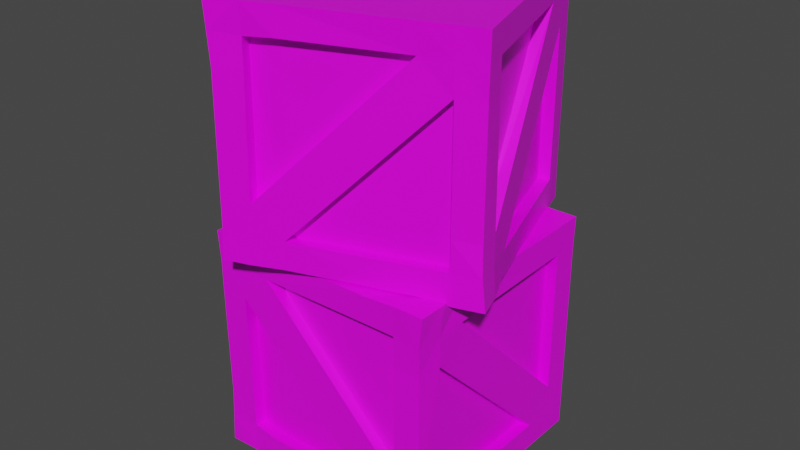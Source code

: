 # Source: Impassable_Obstacle_-_Crate.blend  (saved by Blender 2.91.10; exported with 4.5.12 LTS)
import bpy
from mathutils import Matrix  # noqa: F401  (used for matrix-valued properties, if any)

bpy.ops.wm.read_factory_settings(use_empty=True)
scene = bpy.context.scene
scene.name = 'Scene'

# ---- collections
col_collection = bpy.data.collections.new('Collection'); scene.collection.children.link(col_collection)

# ---- images (referenced by path relative to the original .blend; pixels are not part of the script)
import os
ASSET_DIR = os.environ.get("B2B_ASSET_DIR", "")  # directory of the original .blend (textures are referenced by path, not embedded)
HERE = os.path.dirname(os.path.abspath(__file__))  # packed textures are extracted next to this script under _unpacked/

def load_image(name, relpath, width, height, colorspace="sRGB"):
    """Load a texture the original file referenced (path relative to the .blend, or extracted next to this script)."""
    p = next((c for c in (os.path.join(HERE, relpath), os.path.join(ASSET_DIR, relpath)) if relpath and os.path.exists(c)), "")
    if p:
        img = bpy.data.images.load(p, check_existing=True)
        img.name = name
    else:  # same state as the original file: an image datablock whose file is absent (Cycles renders it pink)
        img = bpy.data.images.new(name, width, height)
        img.source = "FILE"
        img.filepath = "//" + (relpath or name)
    img.colorspace_settings.name = colorspace
    return img
img_material_base_color = load_image('Material Base Color', 'Wooden Crate Texture.png', 1024, 1024, 'sRGB')

# ---- materials (node trees are filled in below, after node groups)
mat_material = bpy.data.materials.new('Material')
mat_material.alpha_threshold = 0.0
mat_material.use_transparent_shadow = False
mat_material.line_color = (0.0, 0.0, 0.0, 1.0)

# ---- material node trees
mat_material.use_nodes = True; mat_material.node_tree.nodes.clear()
_N = mat_material.node_tree.nodes; _L = mat_material.node_tree.links
n0 = _N.new('ShaderNodeOutputMaterial'); n0.name = 'Material Output'; n0.location = (300, 300)
n1 = _N.new('ShaderNodeBsdfPrincipled'); n1.name = 'Principled BSDF'; n1.location = (10, 300)
n1.distribution = 'GGX'
n1.subsurface_method = 'BURLEY'
n1.inputs[2].default_value = 0.4
n1.inputs[3].default_value = 1.45
n1.inputs[27].default_value = (0.0, 0.0, 0.0, 1.0)
n1.inputs[28].default_value = 1.0
n2 = _N.new('ShaderNodeTexImage'); n2.name = 'Image Texture'; n2.location = (-280, 280)
n2.image = img_material_base_color
_L.new(n1.outputs[0], n0.inputs[0])
_L.new(n2.outputs[0], n1.inputs[0])
n0.is_active_output = True

# ---- world
world_world = bpy.data.worlds.new('World'); scene.world = world_world
world_world.use_nodes = True; world_world.node_tree.nodes.clear()
_N = world_world.node_tree.nodes; _L = world_world.node_tree.links
n0 = _N.new('ShaderNodeOutputWorld'); n0.name = 'World Output'; n0.location = (300, 300)
n1 = _N.new('ShaderNodeBackground'); n1.name = 'Background'; n1.location = (10, 300)
n1.inputs[0].default_value = (0.05088, 0.05088, 0.05088, 1.0)
_L.new(n1.outputs[0], n0.inputs[0])
n0.is_active_output = True
world_world.color = (0.05088, 0.05088, 0.05088)
world_world.use_sun_shadow = False
world_world.sun_shadow_jitter_overblur = 0.0

# ---- meshes
me_cube_001 = bpy.data.meshes.new('Cube.001')
me_cube_001.from_pydata([(1.003, 1.008, 1.021), (1.0, 1.0, -1.0), (1.03, -1.005, 1.024), (1.0, -1.0, -1.0), (-1.005, 1.016, 1.033), (-1.039, 1.019, -0.9994), (-1.044, -0.9989, 1.017), (-1.04, -1.001, -1.011), (-1.0, 0.7667, -1.0), (-1.0, -0.7667, -1.0), (1.003, 0.7749, 1.021), (1.03, -0.7717, 1.024), (-1.044, -0.7656, 1.017), (-1.005, 0.783, 1.033), (1.0, -0.7667, -1.0), (1.0, 0.7667, -1.0), (0.7667, 1.0, -1.0), (-0.7667, 1.0, -1.0), (0.797, -1.005, 1.024), (-0.8109, -0.9989, 1.017), (-0.7667, -1.0, -1.0), (0.7667, -1.0, -1.0), (-0.7719, 1.016, 1.033), (0.7695, 1.008, 1.021), (0.7667, 0.7667, -1.0), (-0.7667, 0.7667, -1.0), (0.7667, -0.7667, -1.0), (-0.7667, -0.7667, -1.0), (-0.7666, 0.7717, 1.03), (0.7667, 0.7692, 1.015), (-0.7666, -0.7634, 1.019), (0.7667, -0.7651, 1.009), (1.0, 1.0, 0.7667), (1.0, 1.0, -0.7667), (-1.024, -1.0, -0.7624), (-1.02, -1.001, 0.7591), (1.0, -1.0, 0.7667), (0.9934, -0.9888, -0.7668), (-1.0, 1.0, 0.7667), (-1.015, 1.007, -0.7665), (1.0, 0.7667, 0.7667), (1.0, 0.7667, -0.7667), (1.011, -0.7737, 0.7599), (1.0, -0.7667, -0.7667), (-1.0, -0.7667, 0.7667), (-1.0, -0.7667, -0.7667), (-1.0, 0.7667, 0.7667), (-1.0, 0.7667, -0.7667), (-0.7667, 1.0, 0.7667), (-0.7667, 1.0, -0.7667), (0.7667, 1.0, 0.7667), (0.7667, 1.0, -0.7667), (0.7592, -0.991, 0.7668), (0.7618, -0.9942, -0.7666), (-0.7667, -1.0, 0.7667), (-0.7597, -0.9853, -0.749), (0.9, 0.7667, 0.7667), (0.9, 0.7667, -0.7667), (0.9, -0.7667, 0.7667), (0.9, -0.7667, -0.7667), (-0.7667, 0.9, 0.7667), (-0.7667, 0.9, -0.7667), (0.7667, 0.9, 0.7667), (0.7667, 0.9, -0.7667), (-0.9, -0.7667, 0.7667), (-0.9, -0.7667, -0.7667), (-0.9, 0.7667, 0.7667), (-0.9, 0.7667, -0.7667), (0.7667, -0.9, 0.7667), (0.7667, -0.9, -0.7667), (-0.7667, -0.9, 0.7667), (-0.7597, -0.8853, -0.749), (-0.7667, 0.7667, 0.9), (0.7667, 0.7667, 0.9), (-0.7667, -0.7667, 0.9), (0.7667, -0.7667, 0.9), (-1.0, 0.5111, -1.0), (-1.0, -0.5111, -1.0), (1.0, 0.5134, 1.014), (0.9975, -0.5091, 1.013), (-1.008, -0.5089, 1.016), (-0.9893, 0.5165, 1.028), (1.0, -0.5111, -1.0), (1.0, 0.5111, -1.0), (0.7667, 0.5111, 1.0), (0.7553, -0.5104, 1.036), (-0.7666, 0.5129, 1.01), (-0.7666, -0.5093, 1.01), (-0.7667, 0.5111, -1.0), (-0.7667, -0.5111, -1.0), (0.7667, 0.5111, -1.0), (0.7667, -0.5111, -1.0), (-1.0, -0.5111, -0.7667), (-1.0, 0.5111, -0.7667), (-1.0, -0.5111, 0.7667), (-1.0, 0.5111, 0.7667), (1.0, 0.5111, -0.7667), (1.0, -0.5111, -0.7667), (1.0, 0.5111, 0.7667), (1.011, -0.5182, 0.7599), (0.9, 0.5111, -0.7667), (0.9, -0.5111, -0.7667), (0.9, 0.5111, 0.7667), (0.9, -0.5111, 0.7667), (-0.9, -0.5111, -0.7667), (-0.9, 0.5111, -0.7667), (-0.9, -0.5111, 0.7667), (-0.9, 0.5111, 0.7667), (0.7667, 0.5111, 0.9), (0.7667, -0.5111, 0.9), (-0.7667, 0.5111, 0.9), (-0.7667, -0.5111, 0.9), (1.0, 1.0, 0.5111), (1.0, 1.0, -0.5111), (-1.008, -1.0, -0.511), (-1.015, -1.005, 0.5035), (0.9894, -0.9815, 0.5066), (0.989, -0.9814, -0.5114), (-1.0, 1.0, 0.5111), (-1.0, 1.0, -0.5111), (1.0, 0.7667, 0.5111), (1.0, 0.7667, -0.5111), (1.011, -0.7737, 0.5043), (1.0, -0.7667, -0.5111), (-1.0, -0.7667, 0.5111), (-1.0, -0.7667, -0.5111), (-1.0, 0.7667, 0.5111), (-1.0, 0.7667, -0.5111), (-0.7667, 1.0, 0.5111), (-0.7667, 1.0, -0.5111), (0.7667, 1.0, 0.5111), (0.7667, 1.0, -0.5111), (0.7593, -0.991, 0.5113), (0.7594, -0.9912, -0.511), (-0.7698, -1.005, 0.5063), (-0.7592, -0.9907, -0.5048), (0.9, 0.7667, 0.5111), (0.9, 0.7667, -0.5111), (0.9, -0.7667, 0.5111), (0.9, -0.7667, -0.5111), (-0.7667, 0.9, 0.5111), (-0.7667, 0.9, -0.5111), (0.7667, 0.9, 0.5111), (0.7667, 0.9, -0.5111), (-0.9, -0.7667, 0.5111), (-0.9, -0.7667, -0.5111), (-0.9, 0.7667, 0.5111), (-0.9, 0.7667, -0.5111), (0.7667, -0.9, 0.5111), (0.7667, -0.9, -0.5111), (-0.7667, -0.9, 0.5111), (-0.7592, -0.8907, -0.5048), (-0.9121, -0.4988, 0.5113), (-0.9, -0.5111, -0.5111), (-0.9, 0.5111, 0.5111), (-0.8883, 0.5011, -0.5012), (0.9, 0.5111, 0.5111), (0.9, 0.5111, -0.5111), (0.9, -0.5111, 0.5111), (0.9, -0.5111, -0.5111), (0.5111, 1.0, -1.0), (-0.5111, 1.0, -1.0), (0.5111, -1.0, 1.0), (-0.5111, -1.0, 1.0), (-0.5111, -1.0, -1.0), (0.5111, -1.0, -1.0), (-0.519, 1.002, 1.012), (0.5073, 1.003, 1.019), (0.5111, 0.7667, -1.0), (-0.5111, 0.7667, -1.0), (0.5111, -0.7667, -1.0), (-0.5111, -0.7667, -1.0), (-0.5111, 0.7679, 1.007), (0.5112, 0.7698, 1.018), (-0.5109, -0.7632, 1.019), (0.5035, -0.7671, 1.019), (0.4996, -0.9861, -0.7664), (-0.5111, -1.0, -0.7667), (0.504, -0.9914, 0.7668), (-0.5111, -1.0, 0.7667), (-0.5111, 1.0, -0.7667), (0.5111, 1.0, -0.7667), (-0.5111, 1.0, 0.7667), (0.5111, 1.0, 0.7667), (-0.5111, 0.9, -0.7667), (0.5111, 0.9, -0.7667), (-0.5111, 0.9, 0.7667), (0.5111, 0.9, 0.7667), (0.5111, -0.9, -0.7667), (-0.5111, -0.9, -0.7667), (0.5111, -0.9, 0.7667), (-0.5111, -0.9, 0.7667), (-0.5111, 0.7667, 0.9), (0.5111, 0.7667, 0.9), (-0.5111, -0.7667, 0.9), (0.5111, -0.7667, 0.9), (-0.5111, 0.5111, 0.9), (0.5111, 0.5111, 0.9), (-0.5111, -0.5111, 0.9), (0.5111, -0.5111, 0.9), (0.5111, 0.5111, -1.0), (-0.5111, 0.5111, -1.0), (0.5111, -0.5111, -1.0), (-0.5111, -0.5111, -1.0), (0.5111, -0.9, -0.5111), (-0.5111, -0.9, -0.5111), (0.5111, -0.9, 0.5111), (-0.5111, -0.9, 0.5111), (-0.5111, 0.9, -0.5111), (0.5111, 0.9, -0.5111), (-0.5111, 0.9, 0.5111), (0.5111, 0.9, 0.5111)], [], [(12, 19, 30), (19, 35, 54), (13, 38, 46), (14, 21, 26), (11, 36, 42), (23, 32, 50), (32, 10, 40), (79, 42, 99), (1, 24, 16), (82, 26, 91), (6, 44, 35), (81, 46, 95), (22, 13, 28), (80, 30, 87), (79, 31, 11), (30, 111, 87), (23, 10, 0), (166, 28, 172), (89, 9, 77), (91, 170, 202), (17, 8, 5), (16, 168, 160), (38, 22, 48), (167, 50, 183), (9, 20, 7), (26, 165, 170), (36, 18, 52), (163, 54, 179), (11, 18, 2), (30, 163, 174), (177, 20, 164), (53, 188, 176), (37, 21, 3), (36, 132, 116), (181, 16, 160), (50, 187, 183), (39, 17, 5), (38, 128, 118), (93, 8, 76), (44, 144, 124), (34, 9, 7), (35, 124, 115), (97, 14, 82), (43, 139, 123), (33, 15, 1), (32, 120, 112), (51, 1, 16), (50, 112, 130), (43, 3, 14), (42, 116, 122), (8, 39, 5), (46, 118, 126), (20, 34, 7), (134, 35, 115), (103, 138, 158), (40, 136, 120), (41, 100, 96), (42, 103, 99), (187, 142, 211), (51, 143, 131), (48, 140, 128), (49, 184, 180), (107, 146, 154), (46, 107, 95), (45, 104, 92), (47, 147, 127), (191, 150, 207), (54, 191, 179), (55, 151, 135), (52, 148, 132), (111, 194, 198), (175, 75, 195), (172, 72, 192), (84, 73, 108), (31, 109, 75), (85, 108, 109), (72, 196, 192), (110, 198, 196), (93, 67, 47), (92, 105, 93), (94, 64, 44), (95, 106, 94), (64, 152, 144), (106, 154, 152), (98, 56, 40), (99, 102, 98), (97, 59, 43), (96, 101, 97), (56, 156, 136), (102, 158, 156), (41, 83, 15), (96, 82, 83), (45, 77, 9), (92, 76, 77), (24, 200, 168), (90, 202, 200), (25, 76, 8), (88, 77, 76), (86, 72, 28), (87, 110, 86), (29, 78, 10), (84, 79, 78), (28, 81, 86), (86, 80, 87), (44, 80, 94), (80, 95, 94), (15, 90, 24), (83, 91, 90), (40, 78, 98), (98, 79, 99), (157, 101, 100), (156, 159, 157), (137, 100, 57), (136, 157, 137), (153, 105, 104), (152, 155, 153), (145, 104, 65), (144, 153, 145), (133, 69, 53), (132, 149, 133), (134, 70, 54), (135, 150, 134), (205, 71, 189), (207, 151, 205), (126, 66, 46), (127, 146, 126), (155, 67, 105), (154, 147, 155), (129, 61, 49), (128, 141, 129), (130, 62, 50), (131, 142, 130), (209, 63, 185), (211, 143, 209), (121, 57, 41), (120, 137, 121), (159, 59, 101), (158, 139, 159), (55, 114, 34), (135, 115, 114), (47, 119, 39), (126, 119, 127), (123, 37, 43), (122, 117, 123), (131, 33, 51), (130, 113, 131), (113, 41, 33), (112, 121, 113), (122, 58, 42), (123, 138, 122), (34, 125, 45), (115, 125, 114), (125, 65, 45), (124, 145, 125), (119, 49, 39), (118, 129, 119), (117, 53, 37), (116, 133, 117), (140, 208, 141), (210, 209, 208), (141, 184, 61), (208, 185, 184), (148, 204, 149), (206, 205, 204), (149, 188, 69), (204, 189, 188), (201, 89, 88), (200, 203, 201), (169, 88, 25), (168, 201, 169), (197, 109, 108), (196, 199, 197), (193, 108, 73), (192, 197, 193), (29, 193, 73), (172, 193, 173), (30, 194, 74), (175, 194, 174), (199, 75, 109), (198, 195, 199), (178, 68, 52), (179, 190, 178), (68, 206, 148), (190, 207, 206), (181, 63, 51), (180, 185, 181), (60, 210, 140), (186, 211, 210), (182, 60, 48), (183, 186, 182), (49, 161, 17), (180, 160, 161), (177, 71, 55), (176, 189, 177), (53, 165, 21), (176, 164, 165), (31, 162, 18), (175, 163, 162), (52, 162, 178), (162, 179, 178), (171, 20, 27), (170, 164, 171), (48, 166, 182), (182, 167, 183), (161, 25, 17), (160, 169, 161), (203, 27, 89), (202, 171, 203), (167, 29, 23), (167, 172, 173), (134, 188, 150), (133, 191, 149), (176, 134, 133), (92, 146, 104), (95, 145, 107), (92, 126, 125), (142, 180, 130), (141, 183, 129), (130, 180, 183), (96, 138, 100), (99, 137, 103), (122, 96, 99), (110, 175, 86), (85, 192, 172), (85, 172, 86), (12, 6, 19), (19, 6, 35), (13, 4, 38), (14, 3, 21), (11, 2, 36), (23, 0, 32), (32, 0, 10), (79, 11, 42), (1, 15, 24), (82, 14, 26), (6, 12, 44), (81, 13, 46), (22, 4, 13), (80, 12, 30), (79, 85, 31), (30, 74, 111), (23, 29, 10), (166, 22, 28), (89, 27, 9), (91, 26, 170), (17, 25, 8), (16, 24, 168), (38, 4, 22), (167, 23, 50), (9, 27, 20), (26, 21, 165), (36, 2, 18), (163, 19, 54), (11, 31, 18), (30, 19, 163), (177, 55, 20), (53, 69, 188), (37, 53, 21), (36, 52, 132), (181, 51, 16), (50, 62, 187), (39, 49, 17), (38, 48, 128), (93, 47, 8), (44, 64, 144), (34, 45, 9), (35, 44, 124), (97, 43, 14), (43, 59, 139), (33, 41, 15), (32, 40, 120), (51, 33, 1), (50, 32, 112), (43, 37, 3), (42, 36, 116), (8, 47, 39), (46, 38, 118), (20, 55, 34), (134, 54, 35), (103, 58, 138), (40, 56, 136), (41, 57, 100), (42, 58, 103), (187, 62, 142), (51, 63, 143), (48, 60, 140), (49, 61, 184), (107, 66, 146), (46, 66, 107), (45, 65, 104), (47, 67, 147), (191, 70, 150), (54, 70, 191), (55, 71, 151), (52, 68, 148), (111, 74, 194), (175, 31, 75), (172, 28, 72), (84, 29, 73), (31, 85, 109), (85, 84, 108), (72, 110, 196), (110, 111, 198), (93, 105, 67), (92, 104, 105), (94, 106, 64), (95, 107, 106), (64, 106, 152), (106, 107, 154), (98, 102, 56), (99, 103, 102), (97, 101, 59), (96, 100, 101), (56, 102, 156), (102, 103, 158), (41, 96, 83), (96, 97, 82), (45, 92, 77), (92, 93, 76), (24, 90, 200), (90, 91, 202), (25, 88, 76), (88, 89, 77), (86, 110, 72), (87, 111, 110), (29, 84, 78), (84, 85, 79), (28, 13, 81), (86, 81, 80), (44, 12, 80), (80, 81, 95), (15, 83, 90), (83, 82, 91), (40, 10, 78), (98, 78, 79), (157, 159, 101), (156, 158, 159), (137, 157, 100), (136, 156, 157), (153, 155, 105), (152, 154, 155), (145, 153, 104), (144, 152, 153), (133, 149, 69), (132, 148, 149), (134, 150, 70), (135, 151, 150), (205, 151, 71), (207, 150, 151), (126, 146, 66), (127, 147, 146), (155, 147, 67), (154, 146, 147), (129, 141, 61), (128, 140, 141), (130, 142, 62), (131, 143, 142), (209, 143, 63), (211, 142, 143), (121, 137, 57), (120, 136, 137), (159, 139, 59), (158, 138, 139), (55, 135, 114), (135, 134, 115), (47, 127, 119), (126, 118, 119), (123, 117, 37), (122, 116, 117), (131, 113, 33), (130, 112, 113), (113, 121, 41), (112, 120, 121), (122, 138, 58), (123, 139, 138), (34, 114, 125), (115, 124, 125), (125, 145, 65), (124, 144, 145), (119, 129, 49), (118, 128, 129), (117, 133, 53), (116, 132, 133), (140, 210, 208), (210, 211, 209), (141, 208, 184), (208, 209, 185), (148, 206, 204), (206, 207, 205), (149, 204, 188), (204, 205, 189), (201, 203, 89), (200, 202, 203), (169, 201, 88), (168, 200, 201), (197, 199, 109), (196, 198, 199), (193, 197, 108), (192, 196, 197), (29, 173, 193), (172, 192, 193), (30, 174, 194), (175, 195, 194), (199, 195, 75), (198, 194, 195), (178, 190, 68), (179, 191, 190), (68, 190, 206), (190, 191, 207), (181, 185, 63), (180, 184, 185), (60, 186, 210), (186, 187, 211), (182, 186, 60), (183, 187, 186), (49, 180, 161), (180, 181, 160), (177, 189, 71), (176, 188, 189), (53, 176, 165), (176, 177, 164), (31, 175, 162), (175, 174, 163), (52, 18, 162), (162, 163, 179), (171, 164, 20), (170, 165, 164), (48, 22, 166), (182, 166, 167), (161, 169, 25), (160, 168, 169), (203, 171, 27), (202, 170, 171), (167, 173, 29), (167, 166, 172), (134, 176, 188), (133, 179, 191), (54, 179, 134), (179, 133, 134), (133, 53, 176), (92, 126, 146), (95, 125, 145), (46, 95, 126), (95, 125, 126), (125, 45, 92), (142, 184, 180), (141, 187, 183), (49, 129, 180), (129, 183, 180), (183, 50, 130), (96, 122, 138), (99, 121, 137), (41, 121, 96), (121, 99, 96), (99, 42, 122), (110, 195, 175), (85, 109, 192), (28, 86, 172), (86, 175, 85), (175, 31, 85)])
_uv = me_cube_001.uv_layers.new(name='UVMap')
_uv.uv.foreach_set('vector', [0.8096, 0.566, 0.8382, 0.5367, 0.8078, 0.5338, 0.5712, 0.5387, 0.6014, 0.5663, 0.6004, 0.5322, 0.5988, 0.2925, 0.5712, 0.3283, 0.6011, 0.3284, 0.5986, 0.004476, 0.5672, 0.03586, 0.5986, 0.03587, 0.6007, 0.2926, 0.5699, 0.3273, 0.6004, 0.3282, 0.288, 0.5353, 0.3221, 0.5664, 0.3221, 0.535, 0.839, 0.3273, 0.8087, 0.2931, 0.8076, 0.3273, 0.636, 0.2942, 0.6004, 0.3282, 0.6348, 0.3282, 0.8364, 0.004585, 0.8049, 0.03597, 0.8363, 0.03598, 0.633, 0.004492, 0.5986, 0.03587, 0.633, 0.03589, 0.8386, 0.2941, 0.8074, 0.3279, 0.8389, 0.3288, 0.6346, 0.2932, 0.6011, 0.3284, 0.6354, 0.3283, 0.5697, 0.5321, 0.6015, 0.5653, 0.6031, 0.5337, 0.7744, 0.5656, 0.8078, 0.5338, 0.7736, 0.5339, 0.7742, 0.2933, 0.8073, 0.3284, 0.81, 0.2942, 0.8505, 0.4992, 0.8665, 0.4653, 0.8517, 0.465, 0.5702, 0.3246, 0.6015, 0.2931, 0.5701, 0.2932, 0.5716, 0.498, 0.6031, 0.5337, 0.6028, 0.4995, 0.6329, 0.2422, 0.5985, 0.2736, 0.6329, 0.2736, 0.633, 0.03589, 0.5986, 0.07026, 0.633, 0.07028, 0.8362, 0.2423, 0.8048, 0.2737, 0.8387, 0.2789, 0.8363, 0.03598, 0.8049, 0.07036, 0.8363, 0.07037, 0.3227, 0.2973, 0.2867, 0.3279, 0.3226, 0.3287, 0.2882, 0.5001, 0.3221, 0.535, 0.3222, 0.5006, 0.5985, 0.2736, 0.5671, 0.2422, 0.567, 0.2789, 0.5986, 0.03587, 0.5672, 0.07025, 0.5986, 0.07026, 0.6, 0.2918, 0.5697, 0.3217, 0.6007, 0.3285, 0.5724, 0.4978, 0.6004, 0.5322, 0.6005, 0.4978, 0.81, 0.2942, 0.8383, 0.3242, 0.8392, 0.2928, 0.8078, 0.5338, 0.8378, 0.4966, 0.8076, 0.4993, 0.8068, 0.4983, 0.8381, 0.5328, 0.8382, 0.4984, 0.9037, 0.2117, 0.916, 0.1778, 0.9044, 0.1764, 0.8071, 0.2935, 0.8384, 0.327, 0.8387, 0.2933, 0.6011, 0.2924, 0.6352, 0.3281, 0.6355, 0.2935, 0.5285, 0.5011, 0.5599, 0.5356, 0.5599, 0.5012, 0.9626, 0.004462, 0.9492, 0.03885, 0.9626, 0.03885, 0.529, 0.2958, 0.5603, 0.3293, 0.5603, 0.2926, 0.3227, 0.2973, 0.357, 0.3288, 0.3571, 0.2974, 0.636, 0.5347, 0.6017, 0.5661, 0.6361, 0.5661, 0.8788, 0.9955, 0.8923, 0.9611, 0.8788, 0.9611, 0.8394, 0.5336, 0.808, 0.5656, 0.8387, 0.5655, 0.8389, 0.3288, 0.8075, 0.3623, 0.8396, 0.3632, 0.6357, 0.5336, 0.6013, 0.565, 0.6357, 0.565, 0.9268, 0.2108, 0.9402, 0.1764, 0.9268, 0.1764, 0.839, 0.5336, 0.8076, 0.565, 0.839, 0.565, 0.839, 0.3273, 0.8076, 0.3617, 0.839, 0.3617, 0.5285, 0.5355, 0.5598, 0.567, 0.5599, 0.5356, 0.3221, 0.535, 0.3565, 0.5665, 0.3565, 0.5351, 0.6013, 0.5336, 0.5699, 0.565, 0.6013, 0.565, 0.6004, 0.3282, 0.5724, 0.3623, 0.6004, 0.3626, 0.6017, 0.5661, 0.5711, 0.5346, 0.5694, 0.566, 0.6011, 0.3284, 0.5724, 0.3629, 0.6011, 0.3628, 0.8381, 0.5328, 0.8063, 0.5655, 0.839, 0.5653, 0.6359, 0.5332, 0.6014, 0.5646, 0.6358, 0.5653, 0.9565, 0.7803, 0.9908, 0.7459, 0.9565, 0.7459, 0.8117, 0.9955, 0.8251, 0.9611, 0.8117, 0.9611, 0.9236, 0.9955, 0.937, 0.9611, 0.9236, 0.9611, 0.9249, 0.4999, 0.9398, 0.4646, 0.9249, 0.4655, 0.7412, 0.7803, 0.7756, 0.7459, 0.7412, 0.7459, 0.9818, 0.7892, 0.9683, 0.8236, 0.9818, 0.8236, 0.8564, 0.9955, 0.8699, 0.9611, 0.8564, 0.9611, 0.9147, 0.7892, 0.9012, 0.8236, 0.9147, 0.8236, 0.7412, 0.9955, 0.7756, 0.9612, 0.7412, 0.9611, 0.9857, 0.2926, 0.9722, 0.327, 0.9857, 0.327, 0.9594, 0.7892, 0.946, 0.8236, 0.9594, 0.8236, 0.8475, 0.7892, 0.8341, 0.8236, 0.8475, 0.8236, 0.4587, 0.7822, 0.4931, 0.7478, 0.4587, 0.7478, 0.9715, 0.2108, 0.985, 0.1764, 0.9715, 0.1764, 0.9498, 0.4966, 0.9629, 0.4639, 0.9494, 0.4637, 0.9037, 0.499, 0.916, 0.4646, 0.9037, 0.4646, 0.3177, 0.5667, 0.2833, 0.6011, 0.3177, 0.6011, 0.8915, 0.328, 0.8755, 0.2926, 0.8755, 0.327, 0.8893, 0.03885, 0.8749, 0.004462, 0.8749, 0.03885, 0.8525, 0.1764, 0.8659, 0.2108, 0.8659, 0.1764, 0.8513, 0.004673, 0.8659, 0.03885, 0.8659, 0.004462, 0.8477, 0.03892, 0.8659, 0.1764, 0.8659, 0.03885, 0.2108, 0.576, 0.1764, 0.6104, 0.2108, 0.6104, 0.4552, 0.5667, 0.3177, 0.6011, 0.4552, 0.6011, 0.9594, 0.9611, 0.946, 0.9955, 0.9594, 0.9955, 0.9594, 0.8236, 0.946, 0.9611, 0.9594, 0.9611, 0.9857, 0.4646, 0.9722, 0.499, 0.9857, 0.499, 0.9857, 0.327, 0.9722, 0.4646, 0.9857, 0.4646, 0.7852, 0.7845, 0.8212, 0.7502, 0.7852, 0.7501, 0.8196, 0.7845, 0.9571, 0.7501, 0.8212, 0.7502, 0.9264, 0.327, 0.9398, 0.2926, 0.9264, 0.2926, 0.9249, 0.4655, 0.9398, 0.327, 0.9264, 0.327, 0.9236, 0.8236, 0.937, 0.7892, 0.9236, 0.7892, 0.9236, 0.9611, 0.937, 0.8236, 0.9236, 0.8236, 0.7845, 0.7803, 0.8189, 0.7459, 0.7845, 0.7459, 0.8189, 0.7803, 0.9565, 0.7459, 0.8189, 0.7459, 0.8076, 0.5336, 0.7733, 0.565, 0.8076, 0.565, 0.7733, 0.5336, 0.6357, 0.565, 0.7733, 0.565, 0.8079, 0.5342, 0.7736, 0.5657, 0.808, 0.5656, 0.7735, 0.5343, 0.6361, 0.5661, 0.7736, 0.5657, 0.8049, 0.03597, 0.7705, 0.07034, 0.8049, 0.07036, 0.7706, 0.03595, 0.633, 0.07028, 0.7705, 0.07034, 0.8048, 0.2423, 0.7704, 0.2737, 0.8048, 0.2737, 0.7705, 0.2423, 0.6329, 0.2736, 0.7704, 0.2737, 0.8517, 0.3275, 0.8665, 0.2933, 0.8491, 0.2926, 0.8517, 0.465, 0.8665, 0.3277, 0.8517, 0.3275, 0.6006, 0.3283, 0.6366, 0.2934, 0.6015, 0.2931, 0.6354, 0.3282, 0.7742, 0.2933, 0.6366, 0.2934, 0.6031, 0.5337, 0.6373, 0.5648, 0.638, 0.5336, 0.638, 0.5336, 0.7744, 0.5656, 0.7736, 0.5339, 0.8074, 0.3279, 0.7726, 0.2945, 0.773, 0.328, 0.7726, 0.2945, 0.6354, 0.3283, 0.773, 0.328, 0.805, 0.004571, 0.7706, 0.03595, 0.8049, 0.03597, 0.7706, 0.004555, 0.633, 0.03589, 0.7706, 0.03595, 0.8076, 0.3273, 0.7736, 0.2941, 0.7733, 0.3273, 0.7733, 0.3273, 0.636, 0.2942, 0.6348, 0.3282, 0.8189, 0.6083, 0.9565, 0.574, 0.8189, 0.574, 0.8189, 0.7459, 0.9565, 0.6083, 0.8189, 0.6083, 0.7845, 0.6083, 0.8189, 0.574, 0.7845, 0.574, 0.7845, 0.7459, 0.8189, 0.6083, 0.7845, 0.6083, 0.8196, 0.6126, 0.9571, 0.5782, 0.8196, 0.5782, 0.8212, 0.7502, 0.9558, 0.6139, 0.8196, 0.6126, 0.5693, 0.8236, 0.6037, 0.7892, 0.5693, 0.7892, 0.7852, 0.7501, 0.8196, 0.6126, 0.7852, 0.6126, 0.9037, 0.327, 0.916, 0.2926, 0.9033, 0.2927, 0.9037, 0.4646, 0.916, 0.327, 0.9037, 0.327, 0.9488, 0.3277, 0.9633, 0.2928, 0.9498, 0.2926, 0.9494, 0.4637, 0.9629, 0.3272, 0.9488, 0.3277, 0.4587, 0.6103, 0.4921, 0.5783, 0.4587, 0.5759, 0.4587, 0.7478, 0.4921, 0.6112, 0.4587, 0.6103, 0.8475, 0.9611, 0.8341, 0.9955, 0.8475, 0.9955, 0.8475, 0.8236, 0.8341, 0.9611, 0.8475, 0.9611, 0.9558, 0.6139, 0.9915, 0.5782, 0.9571, 0.5782, 0.9571, 0.7501, 0.9915, 0.6126, 0.9558, 0.6139, 0.8564, 0.8236, 0.8699, 0.7892, 0.8564, 0.7892, 0.8564, 0.9611, 0.8699, 0.8236, 0.8564, 0.8236, 0.9818, 0.9611, 0.9683, 0.9955, 0.9818, 0.9955, 0.9818, 0.8236, 0.9683, 0.9611, 0.9818, 0.9611, 0.7412, 0.6083, 0.7756, 0.574, 0.7412, 0.574, 0.7412, 0.7459, 0.7756, 0.6083, 0.7412, 0.6083, 0.8117, 0.8236, 0.8251, 0.7892, 0.8117, 0.7892, 0.8117, 0.9611, 0.8251, 0.8236, 0.8117, 0.8236, 0.9565, 0.6083, 0.9908, 0.574, 0.9565, 0.574, 0.9565, 0.7459, 0.9908, 0.6083, 0.9565, 0.6083, 0.8041, 0.5335, 0.7723, 0.5651, 0.8041, 0.5653, 0.7715, 0.5348, 0.6358, 0.5653, 0.7723, 0.5651, 0.6016, 0.5347, 0.5726, 0.5003, 0.5711, 0.5346, 0.6011, 0.3628, 0.5726, 0.5003, 0.6015, 0.5004, 0.6013, 0.4992, 0.5714, 0.5337, 0.6013, 0.5336, 0.6004, 0.3626, 0.5724, 0.4993, 0.6013, 0.4992, 0.4941, 0.5354, 0.5284, 0.5669, 0.5285, 0.5355, 0.3565, 0.5351, 0.494, 0.5668, 0.4941, 0.5354, 0.839, 0.4992, 0.8076, 0.5336, 0.839, 0.5336, 0.839, 0.3617, 0.8076, 0.4992, 0.839, 0.4992, 0.9253, 0.03977, 0.9402, 0.004462, 0.9253, 0.005379, 0.9268, 0.1764, 0.9402, 0.03885, 0.9253, 0.03977, 0.8394, 0.5336, 0.8078, 0.4998, 0.8079, 0.5342, 0.8396, 0.3632, 0.8078, 0.4998, 0.8392, 0.4997, 0.8788, 0.8236, 0.8923, 0.7892, 0.8788, 0.7892, 0.8788, 0.9611, 0.8923, 0.8236, 0.8788, 0.8236, 0.4946, 0.2977, 0.5289, 0.3292, 0.529, 0.2958, 0.3571, 0.2974, 0.4946, 0.3291, 0.4946, 0.2977, 0.7729, 0.2944, 0.807, 0.3286, 0.8071, 0.2935, 0.6355, 0.2935, 0.7728, 0.3273, 0.7729, 0.2944, 0.5693, 0.7459, 0.6037, 0.6083, 0.5693, 0.6083, 0.6037, 0.7459, 0.7412, 0.6083, 0.6037, 0.6083, 0.5693, 0.6083, 0.6037, 0.574, 0.5693, 0.574, 0.6037, 0.6083, 0.7412, 0.574, 0.6037, 0.574, 0.2867, 0.7478, 0.3211, 0.6103, 0.2867, 0.6103, 0.3211, 0.7478, 0.4587, 0.6103, 0.3211, 0.6103, 0.2867, 0.6103, 0.3211, 0.5759, 0.2867, 0.5759, 0.3211, 0.6103, 0.4587, 0.5759, 0.3211, 0.5759, 0.7705, 0.2079, 0.6329, 0.2422, 0.7705, 0.2423, 0.7705, 0.07034, 0.6329, 0.2078, 0.7705, 0.2079, 0.8049, 0.2079, 0.7705, 0.2423, 0.8048, 0.2423, 0.8049, 0.07036, 0.7705, 0.2079, 0.8049, 0.2079, 0.4552, 0.7387, 0.3177, 0.7731, 0.4552, 0.7731, 0.4552, 0.6011, 0.3177, 0.7387, 0.4552, 0.7387, 0.4896, 0.7387, 0.4552, 0.7731, 0.4896, 0.7731, 0.4896, 0.6011, 0.4552, 0.7387, 0.4896, 0.7387, 0.8904, 0.2108, 0.8749, 0.1764, 0.8749, 0.2108, 0.8893, 0.03885, 0.8749, 0.1764, 0.8908, 0.1764, 0.8915, 0.499, 0.8755, 0.4646, 0.8754, 0.499, 0.8915, 0.328, 0.8755, 0.4646, 0.8914, 0.4646, 0.03885, 0.7479, 0.004462, 0.7823, 0.03885, 0.7823, 0.3177, 0.6011, 0.2833, 0.7387, 0.3177, 0.7387, 0.9727, 0.0398, 0.985, 0.004462, 0.9728, 0.005463, 0.9715, 0.1764, 0.985, 0.03885, 0.9727, 0.0398, 0.2867, 0.7822, 0.3211, 0.7478, 0.2867, 0.7478, 0.3211, 0.7822, 0.4587, 0.7478, 0.3211, 0.7478, 0.9147, 0.9611, 0.9012, 0.9955, 0.9147, 0.9955, 0.9147, 0.8236, 0.9012, 0.9611, 0.9147, 0.9611, 0.5693, 0.7803, 0.6037, 0.7459, 0.5693, 0.7459, 0.6037, 0.7803, 0.7412, 0.7459, 0.6037, 0.7459, 0.9626, 0.1764, 0.9492, 0.2108, 0.9626, 0.2108, 0.9626, 0.03885, 0.9492, 0.1764, 0.9626, 0.1764, 0.5289, 0.3292, 0.5603, 0.3637, 0.5603, 0.3293, 0.5289, 0.3636, 0.5599, 0.5012, 0.5603, 0.3637, 0.9012, 0.04042, 0.9164, 0.006805, 0.9029, 0.006935, 0.9044, 0.1764, 0.9147, 0.04029, 0.9012, 0.04042, 0.8072, 0.327, 0.8385, 0.3608, 0.8386, 0.3264, 0.8071, 0.3623, 0.8382, 0.4984, 0.8385, 0.3608, 0.8073, 0.3284, 0.8386, 0.3617, 0.8383, 0.3242, 0.8082, 0.3624, 0.8378, 0.4966, 0.8386, 0.3617, 0.6007, 0.3285, 0.5727, 0.3602, 0.6008, 0.3613, 0.5727, 0.3602, 0.6005, 0.4978, 0.6008, 0.3613, 0.5985, 0.2078, 0.5671, 0.2422, 0.5985, 0.2422, 0.5986, 0.07026, 0.5671, 0.2078, 0.5985, 0.2078, 0.3226, 0.3287, 0.2896, 0.362, 0.3225, 0.3631, 0.3225, 0.3631, 0.2882, 0.5001, 0.3222, 0.5006, 0.8363, 0.2079, 0.8048, 0.2423, 0.8362, 0.2423, 0.8363, 0.07037, 0.8049, 0.2079, 0.8363, 0.2079, 0.6329, 0.2078, 0.5985, 0.2422, 0.6329, 0.2422, 0.633, 0.07028, 0.5985, 0.2078, 0.6329, 0.2078, 0.571, 0.3599, 0.6006, 0.3283, 0.5702, 0.3246, 0.571, 0.3599, 0.6028, 0.4995, 0.6007, 0.3627, 0.9018, 0.004462, 0.916, 0.1778, 0.9159, 0.004741, 0.9037, 0.327, 0.9138, 0.4996, 0.916, 0.327, 0.6007, 0.3629, 0.7729, 0.5337, 0.6352, 0.3281, 0.3818, 0.7912, 0.3952, 0.9639, 0.3952, 0.7912, 0.3594, 0.7912, 0.3729, 0.9648, 0.3729, 0.7912, 0.6015, 0.363, 0.7737, 0.5334, 0.6359, 0.3286, 0.4176, 0.9636, 0.4042, 0.7912, 0.4042, 0.9636, 0.4489, 0.7912, 0.4623, 0.9626, 0.4623, 0.7913, 0.3565, 0.5351, 0.5289, 0.3636, 0.3222, 0.5006, 0.3254, 0.9639, 0.3116, 0.7921, 0.312, 0.9639, 0.3505, 0.962, 0.3452, 0.7912, 0.3355, 0.962, 0.6004, 0.3626, 0.7733, 0.5336, 0.6348, 0.3282, 0.3022, 0.9628, 0.2867, 0.7922, 0.2873, 0.9628, 0.7845, 0.9604, 0.8028, 0.7893, 0.7883, 0.7892, 0.8059, 0.4993, 0.6349, 0.3278, 0.6007, 0.3623, 0.8096, 0.566, 0.8386, 0.5651, 0.8382, 0.5367, 0.5712, 0.5387, 0.5704, 0.5651, 0.6014, 0.5663, 0.5988, 0.2925, 0.5689, 0.2925, 0.5712, 0.3283, 0.5986, 0.004476, 0.5672, 0.004462, 0.5672, 0.03586, 0.6007, 0.2926, 0.5693, 0.2926, 0.5699, 0.3273, 0.288, 0.5353, 0.2879, 0.5667, 0.3221, 0.5664, 0.839, 0.3273, 0.8401, 0.2931, 0.8087, 0.2931, 0.636, 0.2942, 0.6007, 0.2926, 0.6004, 0.3282, 0.8364, 0.004585, 0.805, 0.004571, 0.8049, 0.03597, 0.633, 0.004492, 0.5986, 0.004476, 0.5986, 0.03587, 0.8386, 0.2941, 0.8072, 0.2942, 0.8074, 0.3279, 0.6346, 0.2932, 0.5988, 0.2925, 0.6011, 0.3284, 0.5697, 0.5321, 0.5701, 0.5654, 0.6015, 0.5653, 0.7744, 0.5656, 0.8096, 0.566, 0.8078, 0.5338, 0.7742, 0.2933, 0.773, 0.3276, 0.8073, 0.3284, 0.8505, 0.4992, 0.8665, 0.4996, 0.8665, 0.4653, 0.5702, 0.3246, 0.6006, 0.3283, 0.6015, 0.2931, 0.5716, 0.498, 0.5697, 0.5321, 0.6031, 0.5337, 0.6329, 0.2422, 0.5985, 0.2422, 0.5985, 0.2736, 0.633, 0.03589, 0.5986, 0.03587, 0.5986, 0.07026, 0.8362, 0.2423, 0.8048, 0.2423, 0.8048, 0.2737, 0.8363, 0.03598, 0.8049, 0.03597, 0.8049, 0.07036, 0.3227, 0.2973, 0.2868, 0.2965, 0.2867, 0.3279, 0.2882, 0.5001, 0.288, 0.5353, 0.3221, 0.535, 0.5985, 0.2736, 0.5985, 0.2422, 0.5671, 0.2422, 0.5986, 0.03587, 0.5672, 0.03586, 0.5672, 0.07025, 0.6, 0.2918, 0.5688, 0.2923, 0.5697, 0.3217, 0.5724, 0.4978, 0.5712, 0.5387, 0.6004, 0.5322, 0.81, 0.2942, 0.8073, 0.3284, 0.8383, 0.3242, 0.8078, 0.5338, 0.8382, 0.5367, 0.8378, 0.4966, 0.8068, 0.4983, 0.808, 0.5327, 0.8381, 0.5328, 0.9037, 0.2117, 0.9164, 0.2122, 0.916, 0.1778, 0.8071, 0.2935, 0.807, 0.3286, 0.8384, 0.327, 0.6011, 0.2924, 0.6008, 0.3281, 0.6352, 0.3281, 0.5285, 0.5011, 0.5285, 0.5355, 0.5599, 0.5356, 0.9626, 0.004462, 0.9492, 0.004462, 0.9492, 0.03885, 0.529, 0.2958, 0.5289, 0.3292, 0.5603, 0.3293, 0.3227, 0.2973, 0.3226, 0.3287, 0.357, 0.3288, 0.636, 0.5347, 0.6016, 0.5347, 0.6017, 0.5661, 0.8788, 0.9955, 0.8923, 0.9955, 0.8923, 0.9611, 0.8394, 0.5336, 0.8079, 0.5342, 0.808, 0.5656, 0.8389, 0.3288, 0.8074, 0.3279, 0.8075, 0.3623, 0.6357, 0.5336, 0.6013, 0.5336, 0.6013, 0.565, 0.9268, 0.2108, 0.9402, 0.2108, 0.9402, 0.1764, 0.839, 0.5336, 0.8076, 0.5336, 0.8076, 0.565, 0.839, 0.3273, 0.8076, 0.3273, 0.8076, 0.3617, 0.5285, 0.5355, 0.5284, 0.5669, 0.5598, 0.567, 0.3221, 0.535, 0.3221, 0.5664, 0.3565, 0.5665, 0.6013, 0.5336, 0.5714, 0.5337, 0.5699, 0.565, 0.6004, 0.3282, 0.5699, 0.3273, 0.5724, 0.3623, 0.6017, 0.5661, 0.6016, 0.5347, 0.5711, 0.5346, 0.6011, 0.3284, 0.5712, 0.3283, 0.5724, 0.3629, 0.8381, 0.5328, 0.808, 0.5327, 0.8063, 0.5655, 0.6359, 0.5332, 0.6016, 0.5332, 0.6014, 0.5646, 0.9565, 0.7803, 0.9908, 0.7803, 0.9908, 0.7459, 0.8117, 0.9955, 0.8251, 0.9955, 0.8251, 0.9611, 0.9236, 0.9955, 0.937, 0.9955, 0.937, 0.9611, 0.9249, 0.4999, 0.9398, 0.499, 0.9398, 0.4646, 0.7412, 0.7803, 0.7756, 0.7803, 0.7756, 0.7459, 0.9818, 0.7892, 0.9683, 0.7892, 0.9683, 0.8236, 0.8564, 0.9955, 0.8699, 0.9955, 0.8699, 0.9611, 0.9147, 0.7892, 0.9012, 0.7892, 0.9012, 0.8236, 0.7412, 0.9955, 0.7756, 0.9955, 0.7756, 0.9612, 0.9857, 0.2926, 0.9722, 0.2926, 0.9722, 0.327, 0.9594, 0.7892, 0.946, 0.7892, 0.946, 0.8236, 0.8475, 0.7892, 0.8341, 0.7892, 0.8341, 0.8236, 0.4587, 0.7822, 0.4931, 0.7822, 0.4931, 0.7478, 0.9715, 0.2108, 0.985, 0.2108, 0.985, 0.1764, 0.9498, 0.4966, 0.9633, 0.4967, 0.9629, 0.4639, 0.9037, 0.499, 0.916, 0.499, 0.916, 0.4646, 0.3177, 0.5667, 0.2833, 0.5667, 0.2833, 0.6011, 0.8915, 0.328, 0.8902, 0.2926, 0.8755, 0.2926, 0.8893, 0.03885, 0.8923, 0.004467, 0.8749, 0.004462, 0.8525, 0.1764, 0.8505, 0.2111, 0.8659, 0.2108, 0.8513, 0.004673, 0.8477, 0.03892, 0.8659, 0.03885, 0.8477, 0.03892, 0.8525, 0.1764, 0.8659, 0.1764, 0.2108, 0.576, 0.1764, 0.576, 0.1764, 0.6104, 0.4552, 0.5667, 0.3177, 0.5667, 0.3177, 0.6011, 0.9594, 0.9611, 0.946, 0.9611, 0.946, 0.9955, 0.9594, 0.8236, 0.946, 0.8236, 0.946, 0.9611, 0.9857, 0.4646, 0.9722, 0.4646, 0.9722, 0.499, 0.9857, 0.327, 0.9722, 0.327, 0.9722, 0.4646, 0.7852, 0.7845, 0.8196, 0.7845, 0.8212, 0.7502, 0.8196, 0.7845, 0.9571, 0.7845, 0.9571, 0.7501, 0.9264, 0.327, 0.9398, 0.327, 0.9398, 0.2926, 0.9249, 0.4655, 0.9398, 0.4646, 0.9398, 0.327, 0.9236, 0.8236, 0.937, 0.8236, 0.937, 0.7892, 0.9236, 0.9611, 0.937, 0.9611, 0.937, 0.8236, 0.7845, 0.7803, 0.8189, 0.7803, 0.8189, 0.7459, 0.8189, 0.7803, 0.9565, 0.7803, 0.9565, 0.7459, 0.8076, 0.5336, 0.7733, 0.5336, 0.7733, 0.565, 0.7733, 0.5336, 0.6357, 0.5336, 0.6357, 0.565, 0.8079, 0.5342, 0.7735, 0.5343, 0.7736, 0.5657, 0.7735, 0.5343, 0.636, 0.5347, 0.6361, 0.5661, 0.8049, 0.03597, 0.7706, 0.03595, 0.7705, 0.07034, 0.7706, 0.03595, 0.633, 0.03589, 0.633, 0.07028, 0.8048, 0.2423, 0.7705, 0.2423, 0.7704, 0.2737, 0.7705, 0.2423, 0.6329, 0.2422, 0.6329, 0.2736, 0.8517, 0.3275, 0.8665, 0.3277, 0.8665, 0.2933, 0.8517, 0.465, 0.8665, 0.4653, 0.8665, 0.3277, 0.6006, 0.3283, 0.6354, 0.3282, 0.6366, 0.2934, 0.6354, 0.3282, 0.773, 0.3276, 0.7742, 0.2933, 0.6031, 0.5337, 0.6015, 0.5653, 0.6373, 0.5648, 0.638, 0.5336, 0.6373, 0.5648, 0.7744, 0.5656, 0.8074, 0.3279, 0.8072, 0.2942, 0.7726, 0.2945, 0.7726, 0.2945, 0.6346, 0.2932, 0.6354, 0.3283, 0.805, 0.004571, 0.7706, 0.004555, 0.7706, 0.03595, 0.7706, 0.004555, 0.633, 0.004492, 0.633, 0.03589, 0.8076, 0.3273, 0.8087, 0.2931, 0.7736, 0.2941, 0.7733, 0.3273, 0.7736, 0.2941, 0.636, 0.2942, 0.8189, 0.6083, 0.9565, 0.6083, 0.9565, 0.574, 0.8189, 0.7459, 0.9565, 0.7459, 0.9565, 0.6083, 0.7845, 0.6083, 0.8189, 0.6083, 0.8189, 0.574, 0.7845, 0.7459, 0.8189, 0.7459, 0.8189, 0.6083, 0.8196, 0.6126, 0.9558, 0.6139, 0.9571, 0.5782, 0.8212, 0.7502, 0.9571, 0.7501, 0.9558, 0.6139, 0.5693, 0.8236, 0.6037, 0.8236, 0.6037, 0.7892, 0.7852, 0.7501, 0.8212, 0.7502, 0.8196, 0.6126, 0.9037, 0.327, 0.916, 0.327, 0.916, 0.2926, 0.9037, 0.4646, 0.916, 0.4646, 0.916, 0.327, 0.9488, 0.3277, 0.9629, 0.3272, 0.9633, 0.2928, 0.9494, 0.4637, 0.9629, 0.4639, 0.9629, 0.3272, 0.4587, 0.6103, 0.4921, 0.6112, 0.4921, 0.5783, 0.4587, 0.7478, 0.4931, 0.7478, 0.4921, 0.6112, 0.8475, 0.9611, 0.8341, 0.9611, 0.8341, 0.9955, 0.8475, 0.8236, 0.8341, 0.8236, 0.8341, 0.9611, 0.9558, 0.6139, 0.9915, 0.6126, 0.9915, 0.5782, 0.9571, 0.7501, 0.9915, 0.7501, 0.9915, 0.6126, 0.8564, 0.8236, 0.8699, 0.8236, 0.8699, 0.7892, 0.8564, 0.9611, 0.8699, 0.9611, 0.8699, 0.8236, 0.9818, 0.9611, 0.9683, 0.9611, 0.9683, 0.9955, 0.9818, 0.8236, 0.9683, 0.8236, 0.9683, 0.9611, 0.7412, 0.6083, 0.7756, 0.6083, 0.7756, 0.574, 0.7412, 0.7459, 0.7756, 0.7459, 0.7756, 0.6083, 0.8117, 0.8236, 0.8251, 0.8236, 0.8251, 0.7892, 0.8117, 0.9611, 0.8251, 0.9611, 0.8251, 0.8236, 0.9565, 0.6083, 0.9908, 0.6083, 0.9908, 0.574, 0.9565, 0.7459, 0.9908, 0.7459, 0.9908, 0.6083, 0.8041, 0.5335, 0.7715, 0.5348, 0.7723, 0.5651, 0.7715, 0.5348, 0.6359, 0.5332, 0.6358, 0.5653, 0.6016, 0.5347, 0.6015, 0.5004, 0.5726, 0.5003, 0.6011, 0.3628, 0.5724, 0.3629, 0.5726, 0.5003, 0.6013, 0.4992, 0.5724, 0.4993, 0.5714, 0.5337, 0.6004, 0.3626, 0.5724, 0.3623, 0.5724, 0.4993, 0.4941, 0.5354, 0.494, 0.5668, 0.5284, 0.5669, 0.3565, 0.5351, 0.3565, 0.5665, 0.494, 0.5668, 0.839, 0.4992, 0.8076, 0.4992, 0.8076, 0.5336, 0.839, 0.3617, 0.8076, 0.3617, 0.8076, 0.4992, 0.9253, 0.03977, 0.9402, 0.03885, 0.9402, 0.004462, 0.9268, 0.1764, 0.9402, 0.1764, 0.9402, 0.03885, 0.8394, 0.5336, 0.8392, 0.4997, 0.8078, 0.4998, 0.8396, 0.3632, 0.8075, 0.3623, 0.8078, 0.4998, 0.8788, 0.8236, 0.8923, 0.8236, 0.8923, 0.7892, 0.8788, 0.9611, 0.8923, 0.9611, 0.8923, 0.8236, 0.4946, 0.2977, 0.4946, 0.3291, 0.5289, 0.3292, 0.3571, 0.2974, 0.357, 0.3288, 0.4946, 0.3291, 0.7729, 0.2944, 0.7728, 0.3273, 0.807, 0.3286, 0.6355, 0.2935, 0.6352, 0.3281, 0.7728, 0.3273, 0.5693, 0.7459, 0.6037, 0.7459, 0.6037, 0.6083, 0.6037, 0.7459, 0.7412, 0.7459, 0.7412, 0.6083, 0.5693, 0.6083, 0.6037, 0.6083, 0.6037, 0.574, 0.6037, 0.6083, 0.7412, 0.6083, 0.7412, 0.574, 0.2867, 0.7478, 0.3211, 0.7478, 0.3211, 0.6103, 0.3211, 0.7478, 0.4587, 0.7478, 0.4587, 0.6103, 0.2867, 0.6103, 0.3211, 0.6103, 0.3211, 0.5759, 0.3211, 0.6103, 0.4587, 0.6103, 0.4587, 0.5759, 0.7705, 0.2079, 0.6329, 0.2078, 0.6329, 0.2422, 0.7705, 0.07034, 0.633, 0.07028, 0.6329, 0.2078, 0.8049, 0.2079, 0.7705, 0.2079, 0.7705, 0.2423, 0.8049, 0.07036, 0.7705, 0.07034, 0.7705, 0.2079, 0.4552, 0.7387, 0.3177, 0.7387, 0.3177, 0.7731, 0.4552, 0.6011, 0.3177, 0.6011, 0.3177, 0.7387, 0.4896, 0.7387, 0.4552, 0.7387, 0.4552, 0.7731, 0.4896, 0.6011, 0.4552, 0.6011, 0.4552, 0.7387, 0.8904, 0.2108, 0.8908, 0.1764, 0.8749, 0.1764, 0.8893, 0.03885, 0.8749, 0.03885, 0.8749, 0.1764, 0.8915, 0.499, 0.8914, 0.4646, 0.8755, 0.4646, 0.8915, 0.328, 0.8755, 0.327, 0.8755, 0.4646, 0.03885, 0.7479, 0.004462, 0.7479, 0.004462, 0.7823, 0.3177, 0.6011, 0.2833, 0.6011, 0.2833, 0.7387, 0.9727, 0.0398, 0.985, 0.03885, 0.985, 0.004462, 0.9715, 0.1764, 0.985, 0.1764, 0.985, 0.03885, 0.2867, 0.7822, 0.3211, 0.7822, 0.3211, 0.7478, 0.3211, 0.7822, 0.4587, 0.7822, 0.4587, 0.7478, 0.9147, 0.9611, 0.9012, 0.9611, 0.9012, 0.9955, 0.9147, 0.8236, 0.9012, 0.8236, 0.9012, 0.9611, 0.5693, 0.7803, 0.6037, 0.7803, 0.6037, 0.7459, 0.6037, 0.7803, 0.7412, 0.7803, 0.7412, 0.7459, 0.9626, 0.1764, 0.9492, 0.1764, 0.9492, 0.2108, 0.9626, 0.03885, 0.9492, 0.03885, 0.9492, 0.1764, 0.5289, 0.3292, 0.5289, 0.3636, 0.5603, 0.3637, 0.5289, 0.3636, 0.5285, 0.5011, 0.5599, 0.5012, 0.9012, 0.04042, 0.9147, 0.04029, 0.9164, 0.006805, 0.9044, 0.1764, 0.916, 0.1778, 0.9147, 0.04029, 0.8072, 0.327, 0.8071, 0.3623, 0.8385, 0.3608, 0.8071, 0.3623, 0.8068, 0.4983, 0.8382, 0.4984, 0.8073, 0.3284, 0.8082, 0.3624, 0.8386, 0.3617, 0.8082, 0.3624, 0.8076, 0.4993, 0.8378, 0.4966, 0.6007, 0.3285, 0.5697, 0.3217, 0.5727, 0.3602, 0.5727, 0.3602, 0.5724, 0.4978, 0.6005, 0.4978, 0.5985, 0.2078, 0.5671, 0.2078, 0.5671, 0.2422, 0.5986, 0.07026, 0.5672, 0.07025, 0.5671, 0.2078, 0.3226, 0.3287, 0.2867, 0.3279, 0.2896, 0.362, 0.3225, 0.3631, 0.2896, 0.362, 0.2882, 0.5001, 0.8363, 0.2079, 0.8049, 0.2079, 0.8048, 0.2423, 0.8363, 0.07037, 0.8049, 0.07036, 0.8049, 0.2079, 0.6329, 0.2078, 0.5985, 0.2078, 0.5985, 0.2422, 0.633, 0.07028, 0.5986, 0.07026, 0.5985, 0.2078, 0.571, 0.3599, 0.6007, 0.3627, 0.6006, 0.3283, 0.571, 0.3599, 0.5716, 0.498, 0.6028, 0.4995, 0.9018, 0.004462, 0.9044, 0.1764, 0.916, 0.1778, 0.9037, 0.327, 0.9004, 0.4996, 0.9138, 0.4996, 0.808, 0.5334, 0.8081, 0.499, 0.7729, 0.5337, 0.8081, 0.499, 0.6352, 0.3281, 0.7729, 0.5337, 0.6352, 0.3281, 0.6008, 0.3276, 0.6007, 0.3629, 0.3818, 0.7912, 0.3818, 0.964, 0.3952, 0.9639, 0.3594, 0.7912, 0.3594, 0.9647, 0.3729, 0.9648, 0.8075, 0.5342, 0.8067, 0.4998, 0.7737, 0.5334, 0.8067, 0.4998, 0.6359, 0.3286, 0.7737, 0.5334, 0.6359, 0.3286, 0.6015, 0.3286, 0.6015, 0.363, 0.4176, 0.9636, 0.4176, 0.7912, 0.4042, 0.7912, 0.4489, 0.7912, 0.4489, 0.9624, 0.4623, 0.9626, 0.5289, 0.3292, 0.4946, 0.3291, 0.5289, 0.3636, 0.4946, 0.3291, 0.3222, 0.5006, 0.5289, 0.3636, 0.3222, 0.5006, 0.3221, 0.535, 0.3565, 0.5351, 0.3254, 0.9639, 0.3266, 0.7912, 0.3116, 0.7921, 0.4399, 0.7912, 0.4265, 0.9619, 0.4399, 0.963, 0.8076, 0.5336, 0.8076, 0.4992, 0.7733, 0.5336, 0.8076, 0.4992, 0.6348, 0.3282, 0.7733, 0.5336, 0.6348, 0.3282, 0.6004, 0.3282, 0.6004, 0.3626, 0.3022, 0.9628, 0.3027, 0.7912, 0.2867, 0.7922, 0.7845, 0.9604, 0.8028, 0.962, 0.8028, 0.7893, 0.6005, 0.3274, 0.6007, 0.3623, 0.6349, 0.3278, 0.6007, 0.3623, 0.7721, 0.5339, 0.8059, 0.4993, 0.7721, 0.5339, 0.8075, 0.5336, 0.8059, 0.4993])
me_cube_001.materials.append(mat_material)
me_cube_001.use_remesh_preserve_volume = False
me_cube_001.use_remesh_preserve_attributes = False
me_cube_001.use_mirror_vertex_groups = False
me_cube_001.use_paint_bone_selection = False
me_cube_001.use_paint_mask = True
me_cube_001.update()
me_cube_003 = bpy.data.meshes.new('Cube.003')
me_cube_003.from_pydata([(1.003, 1.008, 1.021), (1.0, 1.0, -1.0), (1.03, -1.005, 1.024), (1.0, -1.0, -1.0), (-1.005, 1.016, 1.033), (-1.039, 1.019, -0.9994), (-1.044, -0.9989, 1.017), (-1.04, -1.001, -1.011), (-1.0, 0.7667, -1.0), (-1.0, -0.7667, -1.0), (1.003, 0.7749, 1.021), (1.03, -0.7717, 1.024), (-1.044, -0.7656, 1.017), (-1.005, 0.783, 1.033), (1.0, -0.7667, -1.0), (1.0, 0.7667, -1.0), (0.7667, 1.0, -1.0), (-0.7667, 1.0, -1.0), (0.797, -1.005, 1.024), (-0.8109, -0.9989, 1.017), (-0.7667, -1.0, -1.0), (0.7667, -1.0, -1.0), (-0.7719, 1.016, 1.033), (0.7695, 1.008, 1.021), (0.7667, 0.7667, -1.0), (-0.7667, 0.7667, -1.0), (0.7667, -0.7667, -1.0), (-0.7667, -0.7667, -1.0), (-0.7666, 0.7717, 1.03), (0.7667, 0.7692, 1.015), (-0.7666, -0.7634, 1.019), (0.7667, -0.7651, 1.009), (1.0, 1.0, 0.7667), (1.0, 1.0, -0.7667), (-1.024, -1.0, -0.7624), (-1.02, -1.001, 0.7591), (1.0, -1.0, 0.7667), (0.9934, -0.9888, -0.7668), (-1.0, 1.0, 0.7667), (-1.015, 1.007, -0.7665), (1.0, 0.7667, 0.7667), (1.0, 0.7667, -0.7667), (1.011, -0.7737, 0.7599), (1.0, -0.7667, -0.7667), (-1.0, -0.7667, 0.7667), (-1.0, -0.7667, -0.7667), (-1.0, 0.7667, 0.7667), (-1.0, 0.7667, -0.7667), (-0.7667, 1.0, 0.7667), (-0.7667, 1.0, -0.7667), (0.7667, 1.0, 0.7667), (0.7667, 1.0, -0.7667), (0.7592, -0.991, 0.7668), (0.7618, -0.9942, -0.7666), (-0.7667, -1.0, 0.7667), (-0.7597, -0.9853, -0.749), (0.9, 0.7667, 0.7667), (0.9, 0.7667, -0.7667), (0.9, -0.7667, 0.7667), (0.9, -0.7667, -0.7667), (-0.7667, 0.9, 0.7667), (-0.7667, 0.9, -0.7667), (0.7667, 0.9, 0.7667), (0.7667, 0.9, -0.7667), (-0.9, -0.7667, 0.7667), (-0.9, -0.7667, -0.7667), (-0.9, 0.7667, 0.7667), (-0.9, 0.7667, -0.7667), (0.7667, -0.9, 0.7667), (0.7667, -0.9, -0.7667), (-0.7667, -0.9, 0.7667), (-0.7597, -0.8853, -0.749), (-0.7667, 0.7667, 0.9), (0.7667, 0.7667, 0.9), (-0.7667, -0.7667, 0.9), (0.7667, -0.7667, 0.9), (-1.0, 0.5111, -1.0), (-1.0, -0.5111, -1.0), (1.0, 0.5134, 1.014), (0.9975, -0.5091, 1.013), (-1.008, -0.5089, 1.016), (-0.9893, 0.5165, 1.028), (1.0, -0.5111, -1.0), (1.0, 0.5111, -1.0), (0.7667, 0.5111, 1.0), (0.7553, -0.5104, 1.036), (-0.7666, 0.5129, 1.01), (-0.7666, -0.5093, 1.01), (-0.7667, 0.5111, -1.0), (-0.7667, -0.5111, -1.0), (0.7667, 0.5111, -1.0), (0.7667, -0.5111, -1.0), (-1.0, -0.5111, -0.7667), (-1.0, 0.5111, -0.7667), (-1.0, -0.5111, 0.7667), (-1.0, 0.5111, 0.7667), (1.0, 0.5111, -0.7667), (1.0, -0.5111, -0.7667), (1.0, 0.5111, 0.7667), (1.011, -0.5182, 0.7599), (0.9, 0.5111, -0.7667), (0.9, -0.5111, -0.7667), (0.9, 0.5111, 0.7667), (0.9, -0.5111, 0.7667), (-0.9, -0.5111, -0.7667), (-0.9, 0.5111, -0.7667), (-0.9, -0.5111, 0.7667), (-0.9, 0.5111, 0.7667), (0.7667, 0.5111, 0.9), (0.7667, -0.5111, 0.9), (-0.7667, 0.5111, 0.9), (-0.7667, -0.5111, 0.9), (1.0, 1.0, 0.5111), (1.0, 1.0, -0.5111), (-1.008, -1.0, -0.511), (-1.015, -1.005, 0.5035), (0.9894, -0.9815, 0.5066), (0.989, -0.9814, -0.5114), (-1.0, 1.0, 0.5111), (-1.0, 1.0, -0.5111), (1.0, 0.7667, 0.5111), (1.0, 0.7667, -0.5111), (1.011, -0.7737, 0.5043), (1.0, -0.7667, -0.5111), (-1.0, -0.7667, 0.5111), (-1.0, -0.7667, -0.5111), (-1.0, 0.7667, 0.5111), (-1.0, 0.7667, -0.5111), (-0.7667, 1.0, 0.5111), (-0.7667, 1.0, -0.5111), (0.7667, 1.0, 0.5111), (0.7667, 1.0, -0.5111), (0.7593, -0.991, 0.5113), (0.7594, -0.9912, -0.511), (-0.7698, -1.005, 0.5063), (-0.7592, -0.9907, -0.5048), (0.9, 0.7667, 0.5111), (0.9, 0.7667, -0.5111), (0.9, -0.7667, 0.5111), (0.9, -0.7667, -0.5111), (-0.7667, 0.9, 0.5111), (-0.7667, 0.9, -0.5111), (0.7667, 0.9, 0.5111), (0.7667, 0.9, -0.5111), (-0.9, -0.7667, 0.5111), (-0.9, -0.7667, -0.5111), (-0.9, 0.7667, 0.5111), (-0.9, 0.7667, -0.5111), (0.7667, -0.9, 0.5111), (0.7667, -0.9, -0.5111), (-0.7667, -0.9, 0.5111), (-0.7592, -0.8907, -0.5048), (-0.9121, -0.4988, 0.5113), (-0.9, -0.5111, -0.5111), (-0.9, 0.5111, 0.5111), (-0.8883, 0.5011, -0.5012), (0.9, 0.5111, 0.5111), (0.9, 0.5111, -0.5111), (0.9, -0.5111, 0.5111), (0.9, -0.5111, -0.5111), (0.5111, 1.0, -1.0), (-0.5111, 1.0, -1.0), (0.5111, -1.0, 1.0), (-0.5111, -1.0, 1.0), (-0.5111, -1.0, -1.0), (0.5111, -1.0, -1.0), (-0.519, 1.002, 1.012), (0.5073, 1.003, 1.019), (0.5111, 0.7667, -1.0), (-0.5111, 0.7667, -1.0), (0.5111, -0.7667, -1.0), (-0.5111, -0.7667, -1.0), (-0.5111, 0.7679, 1.007), (0.5112, 0.7698, 1.018), (-0.5109, -0.7632, 1.019), (0.5035, -0.7671, 1.019), (0.4996, -0.9861, -0.7664), (-0.5111, -1.0, -0.7667), (0.504, -0.9914, 0.7668), (-0.5111, -1.0, 0.7667), (-0.5111, 1.0, -0.7667), (0.5111, 1.0, -0.7667), (-0.5111, 1.0, 0.7667), (0.5111, 1.0, 0.7667), (-0.5111, 0.9, -0.7667), (0.5111, 0.9, -0.7667), (-0.5111, 0.9, 0.7667), (0.5111, 0.9, 0.7667), (0.5111, -0.9, -0.7667), (-0.5111, -0.9, -0.7667), (0.5111, -0.9, 0.7667), (-0.5111, -0.9, 0.7667), (-0.5111, 0.7667, 0.9), (0.5111, 0.7667, 0.9), (-0.5111, -0.7667, 0.9), (0.5111, -0.7667, 0.9), (-0.5111, 0.5111, 0.9), (0.5111, 0.5111, 0.9), (-0.5111, -0.5111, 0.9), (0.5111, -0.5111, 0.9), (0.5111, 0.5111, -1.0), (-0.5111, 0.5111, -1.0), (0.5111, -0.5111, -1.0), (-0.5111, -0.5111, -1.0), (0.5111, -0.9, -0.5111), (-0.5111, -0.9, -0.5111), (0.5111, -0.9, 0.5111), (-0.5111, -0.9, 0.5111), (-0.5111, 0.9, -0.5111), (0.5111, 0.9, -0.5111), (-0.5111, 0.9, 0.5111), (0.5111, 0.9, 0.5111)], [], [(12, 19, 30), (19, 35, 54), (13, 38, 46), (14, 21, 26), (11, 36, 42), (23, 32, 50), (32, 10, 40), (79, 42, 99), (1, 24, 16), (82, 26, 91), (6, 44, 35), (81, 46, 95), (22, 13, 28), (80, 30, 87), (79, 31, 11), (30, 111, 87), (23, 10, 0), (166, 28, 172), (89, 9, 77), (91, 170, 202), (17, 8, 5), (16, 168, 160), (38, 22, 48), (167, 50, 183), (9, 20, 7), (26, 165, 170), (36, 18, 52), (163, 54, 179), (11, 18, 2), (30, 163, 174), (177, 20, 164), (53, 188, 176), (37, 21, 3), (36, 132, 116), (181, 16, 160), (50, 187, 183), (39, 17, 5), (38, 128, 118), (93, 8, 76), (44, 144, 124), (34, 9, 7), (35, 124, 115), (97, 14, 82), (43, 139, 123), (33, 15, 1), (32, 120, 112), (51, 1, 16), (50, 112, 130), (43, 3, 14), (42, 116, 122), (8, 39, 5), (46, 118, 126), (20, 34, 7), (134, 35, 115), (103, 138, 158), (40, 136, 120), (41, 100, 96), (42, 103, 99), (187, 142, 211), (51, 143, 131), (48, 140, 128), (49, 184, 180), (107, 146, 154), (46, 107, 95), (45, 104, 92), (47, 147, 127), (191, 150, 207), (54, 191, 179), (55, 151, 135), (52, 148, 132), (111, 194, 198), (175, 75, 195), (172, 72, 192), (84, 73, 108), (31, 109, 75), (85, 108, 109), (72, 196, 192), (110, 198, 196), (93, 67, 47), (92, 105, 93), (94, 64, 44), (95, 106, 94), (64, 152, 144), (106, 154, 152), (98, 56, 40), (99, 102, 98), (97, 59, 43), (96, 101, 97), (56, 156, 136), (102, 158, 156), (41, 83, 15), (96, 82, 83), (45, 77, 9), (92, 76, 77), (24, 200, 168), (90, 202, 200), (25, 76, 8), (88, 77, 76), (86, 72, 28), (87, 110, 86), (29, 78, 10), (84, 79, 78), (28, 81, 86), (86, 80, 87), (44, 80, 94), (80, 95, 94), (15, 90, 24), (83, 91, 90), (40, 78, 98), (98, 79, 99), (157, 101, 100), (156, 159, 157), (137, 100, 57), (136, 157, 137), (153, 105, 104), (152, 155, 153), (145, 104, 65), (144, 153, 145), (133, 69, 53), (132, 149, 133), (134, 70, 54), (135, 150, 134), (205, 71, 189), (207, 151, 205), (126, 66, 46), (127, 146, 126), (155, 67, 105), (154, 147, 155), (129, 61, 49), (128, 141, 129), (130, 62, 50), (131, 142, 130), (209, 63, 185), (211, 143, 209), (121, 57, 41), (120, 137, 121), (159, 59, 101), (158, 139, 159), (55, 114, 34), (135, 115, 114), (47, 119, 39), (126, 119, 127), (123, 37, 43), (122, 117, 123), (131, 33, 51), (130, 113, 131), (113, 41, 33), (112, 121, 113), (122, 58, 42), (123, 138, 122), (34, 125, 45), (115, 125, 114), (125, 65, 45), (124, 145, 125), (119, 49, 39), (118, 129, 119), (117, 53, 37), (116, 133, 117), (140, 208, 141), (210, 209, 208), (141, 184, 61), (208, 185, 184), (148, 204, 149), (206, 205, 204), (149, 188, 69), (204, 189, 188), (201, 89, 88), (200, 203, 201), (169, 88, 25), (168, 201, 169), (197, 109, 108), (196, 199, 197), (193, 108, 73), (192, 197, 193), (29, 193, 73), (172, 193, 173), (30, 194, 74), (175, 194, 174), (199, 75, 109), (198, 195, 199), (178, 68, 52), (179, 190, 178), (68, 206, 148), (190, 207, 206), (181, 63, 51), (180, 185, 181), (60, 210, 140), (186, 211, 210), (182, 60, 48), (183, 186, 182), (49, 161, 17), (180, 160, 161), (177, 71, 55), (176, 189, 177), (53, 165, 21), (176, 164, 165), (31, 162, 18), (175, 163, 162), (52, 162, 178), (162, 179, 178), (171, 20, 27), (170, 164, 171), (48, 166, 182), (182, 167, 183), (161, 25, 17), (160, 169, 161), (203, 27, 89), (202, 171, 203), (167, 29, 23), (167, 172, 173), (134, 188, 150), (133, 191, 149), (176, 134, 133), (92, 146, 104), (95, 145, 107), (92, 126, 125), (142, 180, 130), (141, 183, 129), (130, 180, 183), (96, 138, 100), (99, 137, 103), (122, 96, 99), (110, 175, 86), (85, 192, 172), (85, 172, 86), (12, 6, 19), (19, 6, 35), (13, 4, 38), (14, 3, 21), (11, 2, 36), (23, 0, 32), (32, 0, 10), (79, 11, 42), (1, 15, 24), (82, 14, 26), (6, 12, 44), (81, 13, 46), (22, 4, 13), (80, 12, 30), (79, 85, 31), (30, 74, 111), (23, 29, 10), (166, 22, 28), (89, 27, 9), (91, 26, 170), (17, 25, 8), (16, 24, 168), (38, 4, 22), (167, 23, 50), (9, 27, 20), (26, 21, 165), (36, 2, 18), (163, 19, 54), (11, 31, 18), (30, 19, 163), (177, 55, 20), (53, 69, 188), (37, 53, 21), (36, 52, 132), (181, 51, 16), (50, 62, 187), (39, 49, 17), (38, 48, 128), (93, 47, 8), (44, 64, 144), (34, 45, 9), (35, 44, 124), (97, 43, 14), (43, 59, 139), (33, 41, 15), (32, 40, 120), (51, 33, 1), (50, 32, 112), (43, 37, 3), (42, 36, 116), (8, 47, 39), (46, 38, 118), (20, 55, 34), (134, 54, 35), (103, 58, 138), (40, 56, 136), (41, 57, 100), (42, 58, 103), (187, 62, 142), (51, 63, 143), (48, 60, 140), (49, 61, 184), (107, 66, 146), (46, 66, 107), (45, 65, 104), (47, 67, 147), (191, 70, 150), (54, 70, 191), (55, 71, 151), (52, 68, 148), (111, 74, 194), (175, 31, 75), (172, 28, 72), (84, 29, 73), (31, 85, 109), (85, 84, 108), (72, 110, 196), (110, 111, 198), (93, 105, 67), (92, 104, 105), (94, 106, 64), (95, 107, 106), (64, 106, 152), (106, 107, 154), (98, 102, 56), (99, 103, 102), (97, 101, 59), (96, 100, 101), (56, 102, 156), (102, 103, 158), (41, 96, 83), (96, 97, 82), (45, 92, 77), (92, 93, 76), (24, 90, 200), (90, 91, 202), (25, 88, 76), (88, 89, 77), (86, 110, 72), (87, 111, 110), (29, 84, 78), (84, 85, 79), (28, 13, 81), (86, 81, 80), (44, 12, 80), (80, 81, 95), (15, 83, 90), (83, 82, 91), (40, 10, 78), (98, 78, 79), (157, 159, 101), (156, 158, 159), (137, 157, 100), (136, 156, 157), (153, 155, 105), (152, 154, 155), (145, 153, 104), (144, 152, 153), (133, 149, 69), (132, 148, 149), (134, 150, 70), (135, 151, 150), (205, 151, 71), (207, 150, 151), (126, 146, 66), (127, 147, 146), (155, 147, 67), (154, 146, 147), (129, 141, 61), (128, 140, 141), (130, 142, 62), (131, 143, 142), (209, 143, 63), (211, 142, 143), (121, 137, 57), (120, 136, 137), (159, 139, 59), (158, 138, 139), (55, 135, 114), (135, 134, 115), (47, 127, 119), (126, 118, 119), (123, 117, 37), (122, 116, 117), (131, 113, 33), (130, 112, 113), (113, 121, 41), (112, 120, 121), (122, 138, 58), (123, 139, 138), (34, 114, 125), (115, 124, 125), (125, 145, 65), (124, 144, 145), (119, 129, 49), (118, 128, 129), (117, 133, 53), (116, 132, 133), (140, 210, 208), (210, 211, 209), (141, 208, 184), (208, 209, 185), (148, 206, 204), (206, 207, 205), (149, 204, 188), (204, 205, 189), (201, 203, 89), (200, 202, 203), (169, 201, 88), (168, 200, 201), (197, 199, 109), (196, 198, 199), (193, 197, 108), (192, 196, 197), (29, 173, 193), (172, 192, 193), (30, 174, 194), (175, 195, 194), (199, 195, 75), (198, 194, 195), (178, 190, 68), (179, 191, 190), (68, 190, 206), (190, 191, 207), (181, 185, 63), (180, 184, 185), (60, 186, 210), (186, 187, 211), (182, 186, 60), (183, 187, 186), (49, 180, 161), (180, 181, 160), (177, 189, 71), (176, 188, 189), (53, 176, 165), (176, 177, 164), (31, 175, 162), (175, 174, 163), (52, 18, 162), (162, 163, 179), (171, 164, 20), (170, 165, 164), (48, 22, 166), (182, 166, 167), (161, 169, 25), (160, 168, 169), (203, 171, 27), (202, 170, 171), (167, 173, 29), (167, 166, 172), (134, 176, 188), (133, 179, 191), (54, 179, 134), (179, 133, 134), (133, 53, 176), (92, 126, 146), (95, 125, 145), (46, 95, 126), (95, 125, 126), (125, 45, 92), (142, 184, 180), (141, 187, 183), (49, 129, 180), (129, 183, 180), (183, 50, 130), (96, 122, 138), (99, 121, 137), (41, 121, 96), (121, 99, 96), (99, 42, 122), (110, 195, 175), (85, 109, 192), (28, 86, 172), (86, 175, 85), (175, 31, 85)])
_uv = me_cube_003.uv_layers.new(name='UVMap')
_uv.uv.foreach_set('vector', [0.8096, 0.566, 0.8382, 0.5367, 0.8078, 0.5338, 0.5712, 0.5387, 0.6014, 0.5663, 0.6004, 0.5322, 0.5988, 0.2925, 0.5712, 0.3283, 0.6011, 0.3284, 0.5986, 0.004476, 0.5672, 0.03586, 0.5986, 0.03587, 0.6007, 0.2926, 0.5699, 0.3273, 0.6004, 0.3282, 0.288, 0.5353, 0.3221, 0.5664, 0.3221, 0.535, 0.839, 0.3273, 0.8087, 0.2931, 0.8076, 0.3273, 0.636, 0.2942, 0.6004, 0.3282, 0.6348, 0.3282, 0.8364, 0.004585, 0.8049, 0.03597, 0.8363, 0.03598, 0.633, 0.004492, 0.5986, 0.03587, 0.633, 0.03589, 0.8386, 0.2941, 0.8074, 0.3279, 0.8389, 0.3288, 0.6346, 0.2932, 0.6011, 0.3284, 0.6354, 0.3283, 0.5697, 0.5321, 0.6015, 0.5653, 0.6031, 0.5337, 0.7744, 0.5656, 0.8078, 0.5338, 0.7736, 0.5339, 0.7742, 0.2933, 0.8073, 0.3284, 0.81, 0.2942, 0.8505, 0.4992, 0.8665, 0.4653, 0.8517, 0.465, 0.5702, 0.3246, 0.6015, 0.2931, 0.5701, 0.2932, 0.5716, 0.498, 0.6031, 0.5337, 0.6028, 0.4995, 0.6329, 0.2422, 0.5985, 0.2736, 0.6329, 0.2736, 0.633, 0.03589, 0.5986, 0.07026, 0.633, 0.07028, 0.8362, 0.2423, 0.8048, 0.2737, 0.8387, 0.2789, 0.8363, 0.03598, 0.8049, 0.07036, 0.8363, 0.07037, 0.3227, 0.2973, 0.2867, 0.3279, 0.3226, 0.3287, 0.2882, 0.5001, 0.3221, 0.535, 0.3222, 0.5006, 0.5985, 0.2736, 0.5671, 0.2422, 0.567, 0.2789, 0.5986, 0.03587, 0.5672, 0.07025, 0.5986, 0.07026, 0.6, 0.2918, 0.5697, 0.3217, 0.6007, 0.3285, 0.5724, 0.4978, 0.6004, 0.5322, 0.6005, 0.4978, 0.81, 0.2942, 0.8383, 0.3242, 0.8392, 0.2928, 0.8078, 0.5338, 0.8378, 0.4966, 0.8076, 0.4993, 0.8068, 0.4983, 0.8381, 0.5328, 0.8382, 0.4984, 0.9037, 0.2117, 0.916, 0.1778, 0.9044, 0.1764, 0.8071, 0.2935, 0.8384, 0.327, 0.8387, 0.2933, 0.6011, 0.2924, 0.6352, 0.3281, 0.6355, 0.2935, 0.5285, 0.5011, 0.5599, 0.5356, 0.5599, 0.5012, 0.9626, 0.004462, 0.9492, 0.03885, 0.9626, 0.03885, 0.529, 0.2958, 0.5603, 0.3293, 0.5603, 0.2926, 0.3227, 0.2973, 0.357, 0.3288, 0.3571, 0.2974, 0.636, 0.5347, 0.6017, 0.5661, 0.6361, 0.5661, 0.8788, 0.9955, 0.8923, 0.9611, 0.8788, 0.9611, 0.8394, 0.5336, 0.808, 0.5656, 0.8387, 0.5655, 0.8389, 0.3288, 0.8075, 0.3623, 0.8396, 0.3632, 0.6357, 0.5336, 0.6013, 0.565, 0.6357, 0.565, 0.9268, 0.2108, 0.9402, 0.1764, 0.9268, 0.1764, 0.839, 0.5336, 0.8076, 0.565, 0.839, 0.565, 0.839, 0.3273, 0.8076, 0.3617, 0.839, 0.3617, 0.5285, 0.5355, 0.5598, 0.567, 0.5599, 0.5356, 0.3221, 0.535, 0.3565, 0.5665, 0.3565, 0.5351, 0.6013, 0.5336, 0.5699, 0.565, 0.6013, 0.565, 0.6004, 0.3282, 0.5724, 0.3623, 0.6004, 0.3626, 0.6017, 0.5661, 0.5711, 0.5346, 0.5694, 0.566, 0.6011, 0.3284, 0.5724, 0.3629, 0.6011, 0.3628, 0.8381, 0.5328, 0.8063, 0.5655, 0.839, 0.5653, 0.6359, 0.5332, 0.6014, 0.5646, 0.6358, 0.5653, 0.9565, 0.7803, 0.9908, 0.7459, 0.9565, 0.7459, 0.8117, 0.9955, 0.8251, 0.9611, 0.8117, 0.9611, 0.9236, 0.9955, 0.937, 0.9611, 0.9236, 0.9611, 0.9249, 0.4999, 0.9398, 0.4646, 0.9249, 0.4655, 0.7412, 0.7803, 0.7756, 0.7459, 0.7412, 0.7459, 0.9818, 0.7892, 0.9683, 0.8236, 0.9818, 0.8236, 0.8564, 0.9955, 0.8699, 0.9611, 0.8564, 0.9611, 0.9147, 0.7892, 0.9012, 0.8236, 0.9147, 0.8236, 0.7412, 0.9955, 0.7756, 0.9612, 0.7412, 0.9611, 0.9857, 0.2926, 0.9722, 0.327, 0.9857, 0.327, 0.9594, 0.7892, 0.946, 0.8236, 0.9594, 0.8236, 0.8475, 0.7892, 0.8341, 0.8236, 0.8475, 0.8236, 0.4587, 0.7822, 0.4931, 0.7478, 0.4587, 0.7478, 0.9715, 0.2108, 0.985, 0.1764, 0.9715, 0.1764, 0.9498, 0.4966, 0.9629, 0.4639, 0.9494, 0.4637, 0.9037, 0.499, 0.916, 0.4646, 0.9037, 0.4646, 0.3177, 0.5667, 0.2833, 0.6011, 0.3177, 0.6011, 0.8915, 0.328, 0.8755, 0.2926, 0.8755, 0.327, 0.8893, 0.03885, 0.8749, 0.004462, 0.8749, 0.03885, 0.8525, 0.1764, 0.8659, 0.2108, 0.8659, 0.1764, 0.8513, 0.004673, 0.8659, 0.03885, 0.8659, 0.004462, 0.8477, 0.03892, 0.8659, 0.1764, 0.8659, 0.03885, 0.2108, 0.576, 0.1764, 0.6104, 0.2108, 0.6104, 0.4552, 0.5667, 0.3177, 0.6011, 0.4552, 0.6011, 0.9594, 0.9611, 0.946, 0.9955, 0.9594, 0.9955, 0.9594, 0.8236, 0.946, 0.9611, 0.9594, 0.9611, 0.9857, 0.4646, 0.9722, 0.499, 0.9857, 0.499, 0.9857, 0.327, 0.9722, 0.4646, 0.9857, 0.4646, 0.7852, 0.7845, 0.8212, 0.7502, 0.7852, 0.7501, 0.8196, 0.7845, 0.9571, 0.7501, 0.8212, 0.7502, 0.9264, 0.327, 0.9398, 0.2926, 0.9264, 0.2926, 0.9249, 0.4655, 0.9398, 0.327, 0.9264, 0.327, 0.9236, 0.8236, 0.937, 0.7892, 0.9236, 0.7892, 0.9236, 0.9611, 0.937, 0.8236, 0.9236, 0.8236, 0.7845, 0.7803, 0.8189, 0.7459, 0.7845, 0.7459, 0.8189, 0.7803, 0.9565, 0.7459, 0.8189, 0.7459, 0.8076, 0.5336, 0.7733, 0.565, 0.8076, 0.565, 0.7733, 0.5336, 0.6357, 0.565, 0.7733, 0.565, 0.8079, 0.5342, 0.7736, 0.5657, 0.808, 0.5656, 0.7735, 0.5343, 0.6361, 0.5661, 0.7736, 0.5657, 0.8049, 0.03597, 0.7705, 0.07034, 0.8049, 0.07036, 0.7706, 0.03595, 0.633, 0.07028, 0.7705, 0.07034, 0.8048, 0.2423, 0.7704, 0.2737, 0.8048, 0.2737, 0.7705, 0.2423, 0.6329, 0.2736, 0.7704, 0.2737, 0.8517, 0.3275, 0.8665, 0.2933, 0.8491, 0.2926, 0.8517, 0.465, 0.8665, 0.3277, 0.8517, 0.3275, 0.6006, 0.3283, 0.6366, 0.2934, 0.6015, 0.2931, 0.6354, 0.3282, 0.7742, 0.2933, 0.6366, 0.2934, 0.6031, 0.5337, 0.6373, 0.5648, 0.638, 0.5336, 0.638, 0.5336, 0.7744, 0.5656, 0.7736, 0.5339, 0.8074, 0.3279, 0.7726, 0.2945, 0.773, 0.328, 0.7726, 0.2945, 0.6354, 0.3283, 0.773, 0.328, 0.805, 0.004571, 0.7706, 0.03595, 0.8049, 0.03597, 0.7706, 0.004555, 0.633, 0.03589, 0.7706, 0.03595, 0.8076, 0.3273, 0.7736, 0.2941, 0.7733, 0.3273, 0.7733, 0.3273, 0.636, 0.2942, 0.6348, 0.3282, 0.8189, 0.6083, 0.9565, 0.574, 0.8189, 0.574, 0.8189, 0.7459, 0.9565, 0.6083, 0.8189, 0.6083, 0.7845, 0.6083, 0.8189, 0.574, 0.7845, 0.574, 0.7845, 0.7459, 0.8189, 0.6083, 0.7845, 0.6083, 0.8196, 0.6126, 0.9571, 0.5782, 0.8196, 0.5782, 0.8212, 0.7502, 0.9558, 0.6139, 0.8196, 0.6126, 0.5693, 0.8236, 0.6037, 0.7892, 0.5693, 0.7892, 0.7852, 0.7501, 0.8196, 0.6126, 0.7852, 0.6126, 0.9037, 0.327, 0.916, 0.2926, 0.9033, 0.2927, 0.9037, 0.4646, 0.916, 0.327, 0.9037, 0.327, 0.9488, 0.3277, 0.9633, 0.2928, 0.9498, 0.2926, 0.9494, 0.4637, 0.9629, 0.3272, 0.9488, 0.3277, 0.4587, 0.6103, 0.4921, 0.5783, 0.4587, 0.5759, 0.4587, 0.7478, 0.4921, 0.6112, 0.4587, 0.6103, 0.8475, 0.9611, 0.8341, 0.9955, 0.8475, 0.9955, 0.8475, 0.8236, 0.8341, 0.9611, 0.8475, 0.9611, 0.9558, 0.6139, 0.9915, 0.5782, 0.9571, 0.5782, 0.9571, 0.7501, 0.9915, 0.6126, 0.9558, 0.6139, 0.8564, 0.8236, 0.8699, 0.7892, 0.8564, 0.7892, 0.8564, 0.9611, 0.8699, 0.8236, 0.8564, 0.8236, 0.9818, 0.9611, 0.9683, 0.9955, 0.9818, 0.9955, 0.9818, 0.8236, 0.9683, 0.9611, 0.9818, 0.9611, 0.7412, 0.6083, 0.7756, 0.574, 0.7412, 0.574, 0.7412, 0.7459, 0.7756, 0.6083, 0.7412, 0.6083, 0.8117, 0.8236, 0.8251, 0.7892, 0.8117, 0.7892, 0.8117, 0.9611, 0.8251, 0.8236, 0.8117, 0.8236, 0.9565, 0.6083, 0.9908, 0.574, 0.9565, 0.574, 0.9565, 0.7459, 0.9908, 0.6083, 0.9565, 0.6083, 0.8041, 0.5335, 0.7723, 0.5651, 0.8041, 0.5653, 0.7715, 0.5348, 0.6358, 0.5653, 0.7723, 0.5651, 0.6016, 0.5347, 0.5726, 0.5003, 0.5711, 0.5346, 0.6011, 0.3628, 0.5726, 0.5003, 0.6015, 0.5004, 0.6013, 0.4992, 0.5714, 0.5337, 0.6013, 0.5336, 0.6004, 0.3626, 0.5724, 0.4993, 0.6013, 0.4992, 0.4941, 0.5354, 0.5284, 0.5669, 0.5285, 0.5355, 0.3565, 0.5351, 0.494, 0.5668, 0.4941, 0.5354, 0.839, 0.4992, 0.8076, 0.5336, 0.839, 0.5336, 0.839, 0.3617, 0.8076, 0.4992, 0.839, 0.4992, 0.9253, 0.03977, 0.9402, 0.004462, 0.9253, 0.005379, 0.9268, 0.1764, 0.9402, 0.03885, 0.9253, 0.03977, 0.8394, 0.5336, 0.8078, 0.4998, 0.8079, 0.5342, 0.8396, 0.3632, 0.8078, 0.4998, 0.8392, 0.4997, 0.8788, 0.8236, 0.8923, 0.7892, 0.8788, 0.7892, 0.8788, 0.9611, 0.8923, 0.8236, 0.8788, 0.8236, 0.4946, 0.2977, 0.5289, 0.3292, 0.529, 0.2958, 0.3571, 0.2974, 0.4946, 0.3291, 0.4946, 0.2977, 0.7729, 0.2944, 0.807, 0.3286, 0.8071, 0.2935, 0.6355, 0.2935, 0.7728, 0.3273, 0.7729, 0.2944, 0.5693, 0.7459, 0.6037, 0.6083, 0.5693, 0.6083, 0.6037, 0.7459, 0.7412, 0.6083, 0.6037, 0.6083, 0.5693, 0.6083, 0.6037, 0.574, 0.5693, 0.574, 0.6037, 0.6083, 0.7412, 0.574, 0.6037, 0.574, 0.2867, 0.7478, 0.3211, 0.6103, 0.2867, 0.6103, 0.3211, 0.7478, 0.4587, 0.6103, 0.3211, 0.6103, 0.2867, 0.6103, 0.3211, 0.5759, 0.2867, 0.5759, 0.3211, 0.6103, 0.4587, 0.5759, 0.3211, 0.5759, 0.7705, 0.2079, 0.6329, 0.2422, 0.7705, 0.2423, 0.7705, 0.07034, 0.6329, 0.2078, 0.7705, 0.2079, 0.8049, 0.2079, 0.7705, 0.2423, 0.8048, 0.2423, 0.8049, 0.07036, 0.7705, 0.2079, 0.8049, 0.2079, 0.4552, 0.7387, 0.3177, 0.7731, 0.4552, 0.7731, 0.4552, 0.6011, 0.3177, 0.7387, 0.4552, 0.7387, 0.4896, 0.7387, 0.4552, 0.7731, 0.4896, 0.7731, 0.4896, 0.6011, 0.4552, 0.7387, 0.4896, 0.7387, 0.8904, 0.2108, 0.8749, 0.1764, 0.8749, 0.2108, 0.8893, 0.03885, 0.8749, 0.1764, 0.8908, 0.1764, 0.8915, 0.499, 0.8755, 0.4646, 0.8754, 0.499, 0.8915, 0.328, 0.8755, 0.4646, 0.8914, 0.4646, 0.03885, 0.7479, 0.004462, 0.7823, 0.03885, 0.7823, 0.3177, 0.6011, 0.2833, 0.7387, 0.3177, 0.7387, 0.9727, 0.0398, 0.985, 0.004462, 0.9728, 0.005463, 0.9715, 0.1764, 0.985, 0.03885, 0.9727, 0.0398, 0.2867, 0.7822, 0.3211, 0.7478, 0.2867, 0.7478, 0.3211, 0.7822, 0.4587, 0.7478, 0.3211, 0.7478, 0.9147, 0.9611, 0.9012, 0.9955, 0.9147, 0.9955, 0.9147, 0.8236, 0.9012, 0.9611, 0.9147, 0.9611, 0.5693, 0.7803, 0.6037, 0.7459, 0.5693, 0.7459, 0.6037, 0.7803, 0.7412, 0.7459, 0.6037, 0.7459, 0.9626, 0.1764, 0.9492, 0.2108, 0.9626, 0.2108, 0.9626, 0.03885, 0.9492, 0.1764, 0.9626, 0.1764, 0.5289, 0.3292, 0.5603, 0.3637, 0.5603, 0.3293, 0.5289, 0.3636, 0.5599, 0.5012, 0.5603, 0.3637, 0.9012, 0.04042, 0.9164, 0.006805, 0.9029, 0.006935, 0.9044, 0.1764, 0.9147, 0.04029, 0.9012, 0.04042, 0.8072, 0.327, 0.8385, 0.3608, 0.8386, 0.3264, 0.8071, 0.3623, 0.8382, 0.4984, 0.8385, 0.3608, 0.8073, 0.3284, 0.8386, 0.3617, 0.8383, 0.3242, 0.8082, 0.3624, 0.8378, 0.4966, 0.8386, 0.3617, 0.6007, 0.3285, 0.5727, 0.3602, 0.6008, 0.3613, 0.5727, 0.3602, 0.6005, 0.4978, 0.6008, 0.3613, 0.5985, 0.2078, 0.5671, 0.2422, 0.5985, 0.2422, 0.5986, 0.07026, 0.5671, 0.2078, 0.5985, 0.2078, 0.3226, 0.3287, 0.2896, 0.362, 0.3225, 0.3631, 0.3225, 0.3631, 0.2882, 0.5001, 0.3222, 0.5006, 0.8363, 0.2079, 0.8048, 0.2423, 0.8362, 0.2423, 0.8363, 0.07037, 0.8049, 0.2079, 0.8363, 0.2079, 0.6329, 0.2078, 0.5985, 0.2422, 0.6329, 0.2422, 0.633, 0.07028, 0.5985, 0.2078, 0.6329, 0.2078, 0.571, 0.3599, 0.6006, 0.3283, 0.5702, 0.3246, 0.571, 0.3599, 0.6028, 0.4995, 0.6007, 0.3627, 0.9018, 0.004462, 0.916, 0.1778, 0.9159, 0.004741, 0.9037, 0.327, 0.9138, 0.4996, 0.916, 0.327, 0.6007, 0.3629, 0.7729, 0.5337, 0.6352, 0.3281, 0.3818, 0.7912, 0.3952, 0.9639, 0.3952, 0.7912, 0.3594, 0.7912, 0.3729, 0.9648, 0.3729, 0.7912, 0.6015, 0.363, 0.7737, 0.5334, 0.6359, 0.3286, 0.4176, 0.9636, 0.4042, 0.7912, 0.4042, 0.9636, 0.4489, 0.7912, 0.4623, 0.9626, 0.4623, 0.7913, 0.3565, 0.5351, 0.5289, 0.3636, 0.3222, 0.5006, 0.3254, 0.9639, 0.3116, 0.7921, 0.312, 0.9639, 0.3505, 0.962, 0.3452, 0.7912, 0.3355, 0.962, 0.6004, 0.3626, 0.7733, 0.5336, 0.6348, 0.3282, 0.3022, 0.9628, 0.2867, 0.7922, 0.2873, 0.9628, 0.7845, 0.9604, 0.8028, 0.7893, 0.7883, 0.7892, 0.8059, 0.4993, 0.6349, 0.3278, 0.6007, 0.3623, 0.8096, 0.566, 0.8386, 0.5651, 0.8382, 0.5367, 0.5712, 0.5387, 0.5704, 0.5651, 0.6014, 0.5663, 0.5988, 0.2925, 0.5689, 0.2925, 0.5712, 0.3283, 0.5986, 0.004476, 0.5672, 0.004462, 0.5672, 0.03586, 0.6007, 0.2926, 0.5693, 0.2926, 0.5699, 0.3273, 0.288, 0.5353, 0.2879, 0.5667, 0.3221, 0.5664, 0.839, 0.3273, 0.8401, 0.2931, 0.8087, 0.2931, 0.636, 0.2942, 0.6007, 0.2926, 0.6004, 0.3282, 0.8364, 0.004585, 0.805, 0.004571, 0.8049, 0.03597, 0.633, 0.004492, 0.5986, 0.004476, 0.5986, 0.03587, 0.8386, 0.2941, 0.8072, 0.2942, 0.8074, 0.3279, 0.6346, 0.2932, 0.5988, 0.2925, 0.6011, 0.3284, 0.5697, 0.5321, 0.5701, 0.5654, 0.6015, 0.5653, 0.7744, 0.5656, 0.8096, 0.566, 0.8078, 0.5338, 0.7742, 0.2933, 0.773, 0.3276, 0.8073, 0.3284, 0.8505, 0.4992, 0.8665, 0.4996, 0.8665, 0.4653, 0.5702, 0.3246, 0.6006, 0.3283, 0.6015, 0.2931, 0.5716, 0.498, 0.5697, 0.5321, 0.6031, 0.5337, 0.6329, 0.2422, 0.5985, 0.2422, 0.5985, 0.2736, 0.633, 0.03589, 0.5986, 0.03587, 0.5986, 0.07026, 0.8362, 0.2423, 0.8048, 0.2423, 0.8048, 0.2737, 0.8363, 0.03598, 0.8049, 0.03597, 0.8049, 0.07036, 0.3227, 0.2973, 0.2868, 0.2965, 0.2867, 0.3279, 0.2882, 0.5001, 0.288, 0.5353, 0.3221, 0.535, 0.5985, 0.2736, 0.5985, 0.2422, 0.5671, 0.2422, 0.5986, 0.03587, 0.5672, 0.03586, 0.5672, 0.07025, 0.6, 0.2918, 0.5688, 0.2923, 0.5697, 0.3217, 0.5724, 0.4978, 0.5712, 0.5387, 0.6004, 0.5322, 0.81, 0.2942, 0.8073, 0.3284, 0.8383, 0.3242, 0.8078, 0.5338, 0.8382, 0.5367, 0.8378, 0.4966, 0.8068, 0.4983, 0.808, 0.5327, 0.8381, 0.5328, 0.9037, 0.2117, 0.9164, 0.2122, 0.916, 0.1778, 0.8071, 0.2935, 0.807, 0.3286, 0.8384, 0.327, 0.6011, 0.2924, 0.6008, 0.3281, 0.6352, 0.3281, 0.5285, 0.5011, 0.5285, 0.5355, 0.5599, 0.5356, 0.9626, 0.004462, 0.9492, 0.004462, 0.9492, 0.03885, 0.529, 0.2958, 0.5289, 0.3292, 0.5603, 0.3293, 0.3227, 0.2973, 0.3226, 0.3287, 0.357, 0.3288, 0.636, 0.5347, 0.6016, 0.5347, 0.6017, 0.5661, 0.8788, 0.9955, 0.8923, 0.9955, 0.8923, 0.9611, 0.8394, 0.5336, 0.8079, 0.5342, 0.808, 0.5656, 0.8389, 0.3288, 0.8074, 0.3279, 0.8075, 0.3623, 0.6357, 0.5336, 0.6013, 0.5336, 0.6013, 0.565, 0.9268, 0.2108, 0.9402, 0.2108, 0.9402, 0.1764, 0.839, 0.5336, 0.8076, 0.5336, 0.8076, 0.565, 0.839, 0.3273, 0.8076, 0.3273, 0.8076, 0.3617, 0.5285, 0.5355, 0.5284, 0.5669, 0.5598, 0.567, 0.3221, 0.535, 0.3221, 0.5664, 0.3565, 0.5665, 0.6013, 0.5336, 0.5714, 0.5337, 0.5699, 0.565, 0.6004, 0.3282, 0.5699, 0.3273, 0.5724, 0.3623, 0.6017, 0.5661, 0.6016, 0.5347, 0.5711, 0.5346, 0.6011, 0.3284, 0.5712, 0.3283, 0.5724, 0.3629, 0.8381, 0.5328, 0.808, 0.5327, 0.8063, 0.5655, 0.6359, 0.5332, 0.6016, 0.5332, 0.6014, 0.5646, 0.9565, 0.7803, 0.9908, 0.7803, 0.9908, 0.7459, 0.8117, 0.9955, 0.8251, 0.9955, 0.8251, 0.9611, 0.9236, 0.9955, 0.937, 0.9955, 0.937, 0.9611, 0.9249, 0.4999, 0.9398, 0.499, 0.9398, 0.4646, 0.7412, 0.7803, 0.7756, 0.7803, 0.7756, 0.7459, 0.9818, 0.7892, 0.9683, 0.7892, 0.9683, 0.8236, 0.8564, 0.9955, 0.8699, 0.9955, 0.8699, 0.9611, 0.9147, 0.7892, 0.9012, 0.7892, 0.9012, 0.8236, 0.7412, 0.9955, 0.7756, 0.9955, 0.7756, 0.9612, 0.9857, 0.2926, 0.9722, 0.2926, 0.9722, 0.327, 0.9594, 0.7892, 0.946, 0.7892, 0.946, 0.8236, 0.8475, 0.7892, 0.8341, 0.7892, 0.8341, 0.8236, 0.4587, 0.7822, 0.4931, 0.7822, 0.4931, 0.7478, 0.9715, 0.2108, 0.985, 0.2108, 0.985, 0.1764, 0.9498, 0.4966, 0.9633, 0.4967, 0.9629, 0.4639, 0.9037, 0.499, 0.916, 0.499, 0.916, 0.4646, 0.3177, 0.5667, 0.2833, 0.5667, 0.2833, 0.6011, 0.8915, 0.328, 0.8902, 0.2926, 0.8755, 0.2926, 0.8893, 0.03885, 0.8923, 0.004467, 0.8749, 0.004462, 0.8525, 0.1764, 0.8505, 0.2111, 0.8659, 0.2108, 0.8513, 0.004673, 0.8477, 0.03892, 0.8659, 0.03885, 0.8477, 0.03892, 0.8525, 0.1764, 0.8659, 0.1764, 0.2108, 0.576, 0.1764, 0.576, 0.1764, 0.6104, 0.4552, 0.5667, 0.3177, 0.5667, 0.3177, 0.6011, 0.9594, 0.9611, 0.946, 0.9611, 0.946, 0.9955, 0.9594, 0.8236, 0.946, 0.8236, 0.946, 0.9611, 0.9857, 0.4646, 0.9722, 0.4646, 0.9722, 0.499, 0.9857, 0.327, 0.9722, 0.327, 0.9722, 0.4646, 0.7852, 0.7845, 0.8196, 0.7845, 0.8212, 0.7502, 0.8196, 0.7845, 0.9571, 0.7845, 0.9571, 0.7501, 0.9264, 0.327, 0.9398, 0.327, 0.9398, 0.2926, 0.9249, 0.4655, 0.9398, 0.4646, 0.9398, 0.327, 0.9236, 0.8236, 0.937, 0.8236, 0.937, 0.7892, 0.9236, 0.9611, 0.937, 0.9611, 0.937, 0.8236, 0.7845, 0.7803, 0.8189, 0.7803, 0.8189, 0.7459, 0.8189, 0.7803, 0.9565, 0.7803, 0.9565, 0.7459, 0.8076, 0.5336, 0.7733, 0.5336, 0.7733, 0.565, 0.7733, 0.5336, 0.6357, 0.5336, 0.6357, 0.565, 0.8079, 0.5342, 0.7735, 0.5343, 0.7736, 0.5657, 0.7735, 0.5343, 0.636, 0.5347, 0.6361, 0.5661, 0.8049, 0.03597, 0.7706, 0.03595, 0.7705, 0.07034, 0.7706, 0.03595, 0.633, 0.03589, 0.633, 0.07028, 0.8048, 0.2423, 0.7705, 0.2423, 0.7704, 0.2737, 0.7705, 0.2423, 0.6329, 0.2422, 0.6329, 0.2736, 0.8517, 0.3275, 0.8665, 0.3277, 0.8665, 0.2933, 0.8517, 0.465, 0.8665, 0.4653, 0.8665, 0.3277, 0.6006, 0.3283, 0.6354, 0.3282, 0.6366, 0.2934, 0.6354, 0.3282, 0.773, 0.3276, 0.7742, 0.2933, 0.6031, 0.5337, 0.6015, 0.5653, 0.6373, 0.5648, 0.638, 0.5336, 0.6373, 0.5648, 0.7744, 0.5656, 0.8074, 0.3279, 0.8072, 0.2942, 0.7726, 0.2945, 0.7726, 0.2945, 0.6346, 0.2932, 0.6354, 0.3283, 0.805, 0.004571, 0.7706, 0.004555, 0.7706, 0.03595, 0.7706, 0.004555, 0.633, 0.004492, 0.633, 0.03589, 0.8076, 0.3273, 0.8087, 0.2931, 0.7736, 0.2941, 0.7733, 0.3273, 0.7736, 0.2941, 0.636, 0.2942, 0.8189, 0.6083, 0.9565, 0.6083, 0.9565, 0.574, 0.8189, 0.7459, 0.9565, 0.7459, 0.9565, 0.6083, 0.7845, 0.6083, 0.8189, 0.6083, 0.8189, 0.574, 0.7845, 0.7459, 0.8189, 0.7459, 0.8189, 0.6083, 0.8196, 0.6126, 0.9558, 0.6139, 0.9571, 0.5782, 0.8212, 0.7502, 0.9571, 0.7501, 0.9558, 0.6139, 0.5693, 0.8236, 0.6037, 0.8236, 0.6037, 0.7892, 0.7852, 0.7501, 0.8212, 0.7502, 0.8196, 0.6126, 0.9037, 0.327, 0.916, 0.327, 0.916, 0.2926, 0.9037, 0.4646, 0.916, 0.4646, 0.916, 0.327, 0.9488, 0.3277, 0.9629, 0.3272, 0.9633, 0.2928, 0.9494, 0.4637, 0.9629, 0.4639, 0.9629, 0.3272, 0.4587, 0.6103, 0.4921, 0.6112, 0.4921, 0.5783, 0.4587, 0.7478, 0.4931, 0.7478, 0.4921, 0.6112, 0.8475, 0.9611, 0.8341, 0.9611, 0.8341, 0.9955, 0.8475, 0.8236, 0.8341, 0.8236, 0.8341, 0.9611, 0.9558, 0.6139, 0.9915, 0.6126, 0.9915, 0.5782, 0.9571, 0.7501, 0.9915, 0.7501, 0.9915, 0.6126, 0.8564, 0.8236, 0.8699, 0.8236, 0.8699, 0.7892, 0.8564, 0.9611, 0.8699, 0.9611, 0.8699, 0.8236, 0.9818, 0.9611, 0.9683, 0.9611, 0.9683, 0.9955, 0.9818, 0.8236, 0.9683, 0.8236, 0.9683, 0.9611, 0.7412, 0.6083, 0.7756, 0.6083, 0.7756, 0.574, 0.7412, 0.7459, 0.7756, 0.7459, 0.7756, 0.6083, 0.8117, 0.8236, 0.8251, 0.8236, 0.8251, 0.7892, 0.8117, 0.9611, 0.8251, 0.9611, 0.8251, 0.8236, 0.9565, 0.6083, 0.9908, 0.6083, 0.9908, 0.574, 0.9565, 0.7459, 0.9908, 0.7459, 0.9908, 0.6083, 0.8041, 0.5335, 0.7715, 0.5348, 0.7723, 0.5651, 0.7715, 0.5348, 0.6359, 0.5332, 0.6358, 0.5653, 0.6016, 0.5347, 0.6015, 0.5004, 0.5726, 0.5003, 0.6011, 0.3628, 0.5724, 0.3629, 0.5726, 0.5003, 0.6013, 0.4992, 0.5724, 0.4993, 0.5714, 0.5337, 0.6004, 0.3626, 0.5724, 0.3623, 0.5724, 0.4993, 0.4941, 0.5354, 0.494, 0.5668, 0.5284, 0.5669, 0.3565, 0.5351, 0.3565, 0.5665, 0.494, 0.5668, 0.839, 0.4992, 0.8076, 0.4992, 0.8076, 0.5336, 0.839, 0.3617, 0.8076, 0.3617, 0.8076, 0.4992, 0.9253, 0.03977, 0.9402, 0.03885, 0.9402, 0.004462, 0.9268, 0.1764, 0.9402, 0.1764, 0.9402, 0.03885, 0.8394, 0.5336, 0.8392, 0.4997, 0.8078, 0.4998, 0.8396, 0.3632, 0.8075, 0.3623, 0.8078, 0.4998, 0.8788, 0.8236, 0.8923, 0.8236, 0.8923, 0.7892, 0.8788, 0.9611, 0.8923, 0.9611, 0.8923, 0.8236, 0.4946, 0.2977, 0.4946, 0.3291, 0.5289, 0.3292, 0.3571, 0.2974, 0.357, 0.3288, 0.4946, 0.3291, 0.7729, 0.2944, 0.7728, 0.3273, 0.807, 0.3286, 0.6355, 0.2935, 0.6352, 0.3281, 0.7728, 0.3273, 0.5693, 0.7459, 0.6037, 0.7459, 0.6037, 0.6083, 0.6037, 0.7459, 0.7412, 0.7459, 0.7412, 0.6083, 0.5693, 0.6083, 0.6037, 0.6083, 0.6037, 0.574, 0.6037, 0.6083, 0.7412, 0.6083, 0.7412, 0.574, 0.2867, 0.7478, 0.3211, 0.7478, 0.3211, 0.6103, 0.3211, 0.7478, 0.4587, 0.7478, 0.4587, 0.6103, 0.2867, 0.6103, 0.3211, 0.6103, 0.3211, 0.5759, 0.3211, 0.6103, 0.4587, 0.6103, 0.4587, 0.5759, 0.7705, 0.2079, 0.6329, 0.2078, 0.6329, 0.2422, 0.7705, 0.07034, 0.633, 0.07028, 0.6329, 0.2078, 0.8049, 0.2079, 0.7705, 0.2079, 0.7705, 0.2423, 0.8049, 0.07036, 0.7705, 0.07034, 0.7705, 0.2079, 0.4552, 0.7387, 0.3177, 0.7387, 0.3177, 0.7731, 0.4552, 0.6011, 0.3177, 0.6011, 0.3177, 0.7387, 0.4896, 0.7387, 0.4552, 0.7387, 0.4552, 0.7731, 0.4896, 0.6011, 0.4552, 0.6011, 0.4552, 0.7387, 0.8904, 0.2108, 0.8908, 0.1764, 0.8749, 0.1764, 0.8893, 0.03885, 0.8749, 0.03885, 0.8749, 0.1764, 0.8915, 0.499, 0.8914, 0.4646, 0.8755, 0.4646, 0.8915, 0.328, 0.8755, 0.327, 0.8755, 0.4646, 0.03885, 0.7479, 0.004462, 0.7479, 0.004462, 0.7823, 0.3177, 0.6011, 0.2833, 0.6011, 0.2833, 0.7387, 0.9727, 0.0398, 0.985, 0.03885, 0.985, 0.004462, 0.9715, 0.1764, 0.985, 0.1764, 0.985, 0.03885, 0.2867, 0.7822, 0.3211, 0.7822, 0.3211, 0.7478, 0.3211, 0.7822, 0.4587, 0.7822, 0.4587, 0.7478, 0.9147, 0.9611, 0.9012, 0.9611, 0.9012, 0.9955, 0.9147, 0.8236, 0.9012, 0.8236, 0.9012, 0.9611, 0.5693, 0.7803, 0.6037, 0.7803, 0.6037, 0.7459, 0.6037, 0.7803, 0.7412, 0.7803, 0.7412, 0.7459, 0.9626, 0.1764, 0.9492, 0.1764, 0.9492, 0.2108, 0.9626, 0.03885, 0.9492, 0.03885, 0.9492, 0.1764, 0.5289, 0.3292, 0.5289, 0.3636, 0.5603, 0.3637, 0.5289, 0.3636, 0.5285, 0.5011, 0.5599, 0.5012, 0.9012, 0.04042, 0.9147, 0.04029, 0.9164, 0.006805, 0.9044, 0.1764, 0.916, 0.1778, 0.9147, 0.04029, 0.8072, 0.327, 0.8071, 0.3623, 0.8385, 0.3608, 0.8071, 0.3623, 0.8068, 0.4983, 0.8382, 0.4984, 0.8073, 0.3284, 0.8082, 0.3624, 0.8386, 0.3617, 0.8082, 0.3624, 0.8076, 0.4993, 0.8378, 0.4966, 0.6007, 0.3285, 0.5697, 0.3217, 0.5727, 0.3602, 0.5727, 0.3602, 0.5724, 0.4978, 0.6005, 0.4978, 0.5985, 0.2078, 0.5671, 0.2078, 0.5671, 0.2422, 0.5986, 0.07026, 0.5672, 0.07025, 0.5671, 0.2078, 0.3226, 0.3287, 0.2867, 0.3279, 0.2896, 0.362, 0.3225, 0.3631, 0.2896, 0.362, 0.2882, 0.5001, 0.8363, 0.2079, 0.8049, 0.2079, 0.8048, 0.2423, 0.8363, 0.07037, 0.8049, 0.07036, 0.8049, 0.2079, 0.6329, 0.2078, 0.5985, 0.2078, 0.5985, 0.2422, 0.633, 0.07028, 0.5986, 0.07026, 0.5985, 0.2078, 0.571, 0.3599, 0.6007, 0.3627, 0.6006, 0.3283, 0.571, 0.3599, 0.5716, 0.498, 0.6028, 0.4995, 0.9018, 0.004462, 0.9044, 0.1764, 0.916, 0.1778, 0.9037, 0.327, 0.9004, 0.4996, 0.9138, 0.4996, 0.808, 0.5334, 0.8081, 0.499, 0.7729, 0.5337, 0.8081, 0.499, 0.6352, 0.3281, 0.7729, 0.5337, 0.6352, 0.3281, 0.6008, 0.3276, 0.6007, 0.3629, 0.3818, 0.7912, 0.3818, 0.964, 0.3952, 0.9639, 0.3594, 0.7912, 0.3594, 0.9647, 0.3729, 0.9648, 0.8075, 0.5342, 0.8067, 0.4998, 0.7737, 0.5334, 0.8067, 0.4998, 0.6359, 0.3286, 0.7737, 0.5334, 0.6359, 0.3286, 0.6015, 0.3286, 0.6015, 0.363, 0.4176, 0.9636, 0.4176, 0.7912, 0.4042, 0.7912, 0.4489, 0.7912, 0.4489, 0.9624, 0.4623, 0.9626, 0.5289, 0.3292, 0.4946, 0.3291, 0.5289, 0.3636, 0.4946, 0.3291, 0.3222, 0.5006, 0.5289, 0.3636, 0.3222, 0.5006, 0.3221, 0.535, 0.3565, 0.5351, 0.3254, 0.9639, 0.3266, 0.7912, 0.3116, 0.7921, 0.4399, 0.7912, 0.4265, 0.9619, 0.4399, 0.963, 0.8076, 0.5336, 0.8076, 0.4992, 0.7733, 0.5336, 0.8076, 0.4992, 0.6348, 0.3282, 0.7733, 0.5336, 0.6348, 0.3282, 0.6004, 0.3282, 0.6004, 0.3626, 0.3022, 0.9628, 0.3027, 0.7912, 0.2867, 0.7922, 0.7845, 0.9604, 0.8028, 0.962, 0.8028, 0.7893, 0.6005, 0.3274, 0.6007, 0.3623, 0.6349, 0.3278, 0.6007, 0.3623, 0.7721, 0.5339, 0.8059, 0.4993, 0.7721, 0.5339, 0.8075, 0.5336, 0.8059, 0.4993])
me_cube_003.materials.append(mat_material)
me_cube_003.use_remesh_preserve_volume = False
me_cube_003.use_remesh_preserve_attributes = False
me_cube_003.use_mirror_vertex_groups = False
me_cube_003.use_paint_bone_selection = False
me_cube_003.use_paint_mask = True
me_cube_003.update()

# ---- objects
ob_cube_001 = bpy.data.objects.new('Cube.001', me_cube_001)
ob_cube_002 = bpy.data.objects.new('Cube.002', me_cube_003)

# ---- transforms, parenting, visibility, modifiers, constraints
ob_cube_001.location = (0.2312, 0.005416, 1.028)
ob_cube_001.lock_rotations_4d = False
ob_cube_001.empty_display_type = 'ARROWS'
ob_cube_001.lineart.crease_threshold = 0.0
ob_cube_002.location = (0.2312, 0.005416, 3.046)
ob_cube_002.rotation_euler = (0.0, -0.0, 0.3163)
ob_cube_002.scale = (1.0, 1.0, -1.0)
ob_cube_002.lock_rotations_4d = False
ob_cube_002.empty_display_type = 'ARROWS'
ob_cube_002.lineart.crease_threshold = 0.0

# ---- collection membership
col_collection.objects.link(ob_cube_001)
col_collection.objects.link(ob_cube_002)

# ---- scene / render settings (as saved in the file)
scene.frame_start = 1; scene.frame_end = 250; scene.frame_set(1)
scene.render.engine = 'BLENDER_EEVEE_NEXT'
scene.cycles.use_denoising = False
scene.cycles.samples = 128
scene.cycles.sampling_pattern = 'TABULATED_SOBOL'
scene.cycles.use_adaptive_sampling = False
scene.cycles.use_light_tree = False
scene.view_settings.view_transform = 'Filmic'
bpy.context.view_layer.update()

# ---- added for rendering (the .blend has no active camera and no usable light): camera, sun
cam_auto = bpy.data.cameras.new('AutoCamera')
cam_auto.lens = 50.0
cam_auto.sensor_width = 36.0
cam_auto.clip_end = 1000.0
ob_auto_camera = bpy.data.objects.new('AutoCamera', cam_auto)
scene.collection.objects.link(ob_auto_camera)
ob_auto_camera.location = (5.26455, -6.04083, 6.07056)
ob_auto_camera.rotation_euler = (1.09748, -7.21219e-08, 0.694738)
scene.camera = ob_auto_camera
light_auto_sun = bpy.data.lights.new('AutoSun', 'SUN')
light_auto_sun.energy = 3.0
light_auto_sun.angle = 0.0523599
ob_auto_sun = bpy.data.objects.new('AutoSun', light_auto_sun)
scene.collection.objects.link(ob_auto_sun)
ob_auto_sun.rotation_euler = (0.872665, 0.174533, 0.523599)
bpy.context.view_layer.update()

